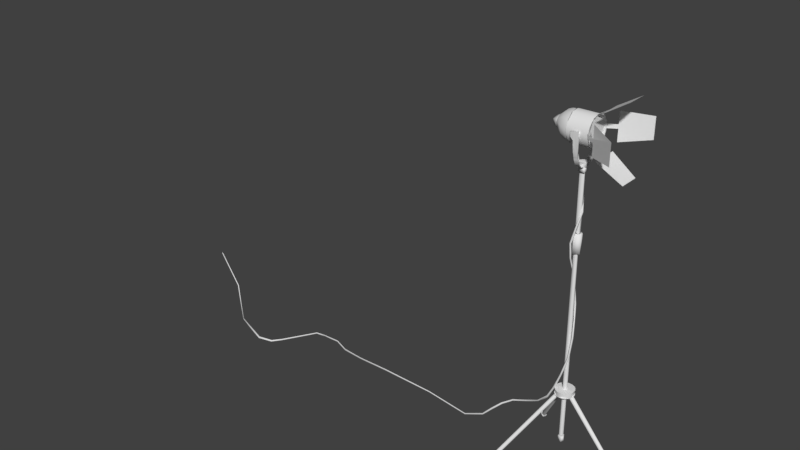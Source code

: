 # Source: Lights.blend  (saved by Blender 2.79.0; exported with 4.5.12 LTS)
import bpy
from mathutils import Matrix  # noqa: F401  (used for matrix-valued properties, if any)

bpy.ops.wm.read_factory_settings(use_empty=True)
scene = bpy.context.scene
scene.name = 'Scene'

# ---- collections
col_collection_1 = bpy.data.collections.new('Collection 1'); scene.collection.children.link(col_collection_1)

# ---- materials (node trees are filled in below, after node groups)
mat_lowpoly_mate = bpy.data.materials.new('lowpoly_mate')
mat_lowpoly_mate.alpha_threshold = 0.0
mat_lowpoly_mate.use_transparent_shadow = False
mat_lowpoly_mate.specular_color = (0.0, 0.0, 0.0)
mat_lowpoly_mate.roughness = 0.5

# ---- material node trees

# ---- world
world_world = bpy.data.worlds.new('World'); scene.world = world_world
world_world.color = (0.05088, 0.05088, 0.05088)
world_world.use_sun_shadow = False
world_world.sun_shadow_jitter_overblur = 0.0
world_world.cycles.sampling_method = 'MANUAL'

# ---- meshes
me_205_ms3d_m = bpy.data.meshes.new('205.ms3d.m')
me_205_ms3d_m.from_pydata([(0.02826, 0.01556, 0.543), (0.4509, 0.01566, 0.03962), (0.0414, 0.003506, 0.5541), (0.4641, -0.003758, 0.05065), (0.0157, 0.000474, 0.5326), (0.4392, 0.000349, 0.02983), (0.4421, 0.00777, 0.03173), (0.4407, 0.01374, 0.03038), (0.4464, 0.0133, 0.03636), (0.4394, -0.000289, 0.03122), (0.4607, 0.01774, 0.0472), (0.4529, 0.01496, 0.0411), (0.459, 0.000426, -0.004547), (0.4841, 0.01966, 0.01696), (0.4609, 0.009383, 0.04763), (0.466, -0.008655, 0.05159), (0.4631, -0.003429, 0.04955), (0.4921, 0.0, 0.02362), (0.02623, -0.01714, 0.5414), (0.4491, -0.01495, 0.03821), (0.0171, 0.0, 0.534), (0.4392, -0.00035, 0.02983), (0.4394, 0.000289, 0.03122), (0.4419, -0.01064, 0.03402), (0.4407, -0.01374, 0.03038), (0.4527, -0.01505, 0.04138), (0.459, -0.000427, -0.004547), (0.4841, -0.01966, 0.01696), (0.4584, -0.01193, 0.04591), (-0.04062, 0.01063, 0.543), (-0.3395, 0.3094, 0.03962), (-0.0414, 0.02848, 0.5541), (-0.3352, 0.3325, 0.05064), (-0.02106, 0.01241, 0.5326), (-0.3205, 0.312, 0.02983), (-0.3277, 0.3088, 0.03173), (-0.331, 0.3036, 0.03038), (-0.3347, 0.3079, 0.03636), (-0.3201, 0.3125, 0.03122), (-0.348, 0.3149, 0.0472), (-0.3421, 0.3133, 0.04287), (-0.3345, 0.3259, -0.004546), (-0.3658, 0.33, 0.01696), (-0.3395, 0.3267, 0.04955), (-0.333, 0.3372, 0.05159), (-0.3576, 0.3496, 0.02362), (-0.01606, 0.03237, 0.5414), (-0.3166, 0.3298, 0.03821), (-0.02171, 0.01374, 0.534), (-0.32, 0.3125, 0.02983), (-0.3205, 0.3121, 0.03122), (-0.3145, 0.3216, 0.03402), (-0.3115, 0.323, 0.03038), (-0.3191, 0.3324, 0.04138), (-0.3339, 0.3265, -0.004546), (-0.338, 0.3578, 0.01696), (-0.3289, 0.3342, 0.04763), (-0.04032, -0.008038, 0.5414), (-0.3351, -0.3325, 0.05065), (-0.3395, -0.3094, 0.03961), (-0.03642, -0.03339, 0.5541), (-0.02171, -0.01373, 0.534), (-0.3205, -0.312, 0.02983), (-0.3277, -0.3088, 0.03173), (-0.3347, -0.3079, 0.03636), (-0.331, -0.3036, 0.03038), (-0.3201, -0.3125, 0.03122), (-0.348, -0.3149, 0.0472), (-0.3404, -0.3113, 0.0411), (-0.3345, -0.3259, -0.004546), (-0.3658, -0.33, 0.01696), (-0.3422, -0.3209, 0.04763), (-0.333, -0.3372, 0.05159), (-0.3347, -0.3315, 0.04955), (-0.3576, -0.3496, 0.02362), (-0.0186, -0.03264, 0.543), (-0.3166, -0.3298, 0.03822), (-0.02039, -0.01308, 0.5326), (-0.32, -0.3125, 0.02983), (-0.3205, -0.3121, 0.03122), (-0.3115, -0.323, 0.03038), (-0.3145, -0.3216, 0.03402), (-0.3191, -0.3324, 0.04138), (-0.3339, -0.3265, -0.004546), (-0.338, -0.3578, 0.01696), (-0.3253, -0.3342, 0.04591), (0.05666, 0.01286, 2.399), (0.1199, -0.01367, 2.438), (0.05686, -0.01373, 2.398), (0.286, -0.0705, 2.544), (0.1196, -0.09452, 2.438), (0.1198, -0.01355, 2.437), (0.2859, -0.07056, 2.544), (0.2862, 0.07051, 2.544), (0.1196, -0.09451, 2.438), (0.1198, 0.01355, 2.437), (0.05747, -0.01376, 2.398), (0.05689, 0.01381, 2.398), (0.1199, 0.01367, 2.438), (0.2862, 0.07037, 2.544), (0.1196, 0.09452, 2.438), (0.1196, 0.09451, 2.438), (0.05666, 0.09514, 2.291), (0.1199, 0.1342, 2.317), (0.05686, 0.09477, 2.317), (0.1198, 0.134, 2.317), (0.05747, 0.09453, 2.29), (0.05689, 0.0947, 2.317), (0.2862, 0.2408, 2.374), (0.1196, 0.1348, 2.398), (0.1196, 0.1348, 2.398), (0.2862, 0.2408, 2.374), (0.1198, 0.1341, 2.29), (0.1199, 0.1342, 2.29), (0.2859, 0.2407, 2.233), (0.1196, 0.1348, 2.209), (0.2859, 0.2407, 2.233), (0.1196, 0.1348, 2.209), (0.05666, -0.09514, 2.291), (0.05686, -0.09477, 2.317), (0.1199, -0.1342, 2.317), (0.1198, -0.1341, 2.317), (0.05747, -0.09453, 2.317), (0.1198, -0.134, 2.29), (0.1196, -0.1348, 2.398), (0.286, -0.241, 2.374), (0.2862, -0.2408, 2.233), (0.2859, -0.2407, 2.374), (0.1196, -0.1348, 2.398), (0.05689, -0.0947, 2.29), (0.1199, -0.1342, 2.29), (0.2862, -0.2408, 2.233), (0.1196, -0.1348, 2.209), (0.1196, -0.1348, 2.209), (0.04176, 0.05265, 0.569), (0.05737, -0.03155, 0.5347), (0.05827, -0.02486, 0.5695), (0.04701, 0.04272, 0.5347), (-0.01534, 0.06715, 0.535), (-0.02902, 0.06088, 0.5699), (-0.07452, 0.000887, 0.5346), (-0.0727, 0.000666, 0.5695), (-0.06611, 0.01744, 0.5692), (0.06099, 0.0, 0.5718), (-0.06826, 0.0, 0.5698), (-0.05706, 0.03667, 0.5694), (-0.04284, 0.05158, 0.5693), (-0.01835, 0.0633, 0.5697), (0.01094, 0.06302, 0.5692), (0.03044, 0.05502, 0.5691), (0.04724, 0.03992, 0.5692), (0.05712, 0.0216, 0.5696), (0.04741, 0.0399, 0.5349), (0.06119, 0.0, 0.533), (0.05743, 0.02148, 0.5347), (0.03028, 0.05496, 0.5343), (0.01104, 0.06307, 0.5347), (-0.01096, 0.06447, 0.535), (-0.03684, 0.05653, 0.535), (-0.05719, 0.03677, 0.5349), (-0.06614, 0.01744, 0.5345), (-0.06868, 0.0, 0.535), (0.01877, -0.06153, 0.5691), (-0.01534, -0.06715, 0.535), (-0.02902, -0.06088, 0.5699), (-0.07452, -0.000886, 0.5346), (-0.0727, -0.000665, 0.5695), (-0.06611, -0.01744, 0.5692), (-0.06826, 0.0, 0.5698), (-0.05706, -0.03667, 0.5694), (-0.04284, -0.05158, 0.5693), (-0.01835, -0.0633, 0.5697), (0.01094, -0.06302, 0.5692), (0.03044, -0.05502, 0.5691), (0.04724, -0.03992, 0.5692), (0.05712, -0.0216, 0.5696), (0.04741, -0.0399, 0.5349), (0.05743, -0.02148, 0.5347), (0.03028, -0.05496, 0.5343), (0.01104, -0.06307, 0.5347), (-0.01096, -0.06447, 0.535), (-0.03684, -0.05653, 0.535), (-0.05719, -0.03677, 0.5349), (-0.06614, -0.01744, 0.5345), (-0.06868, 0.0, 0.535), (0.1198, -0.01355, 2.169), (0.05689, -0.01381, 2.209), (0.05747, 0.01376, 2.209), (0.1199, -0.01366, 2.169), (0.2862, -0.07037, 2.063), (0.286, 0.0705, 2.062), (0.1196, -0.09451, 2.169), (0.05666, -0.01287, 2.208), (0.2862, -0.07051, 2.063), (0.1196, -0.09451, 2.169), (0.1199, 0.01366, 2.169), (0.05686, 0.01373, 2.209), (0.1198, 0.01355, 2.169), (0.1196, 0.09452, 2.169), (0.2859, 0.07056, 2.063), (0.1196, 0.09451, 2.169), (-0.03215, 0.000255, 2.078), (-0.01189, 0.02823, 2.105), (-0.0346, 0.0005, 2.106), (-0.003036, 0.02734, 2.077), (0.01924, 0.01961, 2.106), (0.02186, 0.009345, 2.077), (0.0247, -0.01205, 2.081), (0.02293, -0.01654, 2.106), (0.01492, 0.02255, 2.105), (0.02624, 0.000357, 2.108), (-0.004686, 0.02871, 2.106), (-0.01749, 0.02513, 2.105), (-0.02934, 0.0136, 2.105), (-0.03192, 0.0, 2.106), (-0.02488, 0.0195, 2.074), (0.01313, 0.02641, 2.047), (0.01951, -0.02288, 2.047), (-0.0267, 0.01944, 2.048), (-0.02118, -0.000763, 2.043), (-0.0184, 0.007614, 2.045), (-0.01144, 0.01485, 2.045), (0.001091, 0.01581, 2.045), (0.01279, 0.005253, 2.045), (-0.02312, 0.000796, 2.044), (0.01165, 0.008709, 1.656), (0.00798, 0.01354, 2.044), (-0.02058, 0.000626, 1.656), (0.01008, -0.01177, 2.044), (-0.01678, 0.007861, 1.656), (-0.03276, 0.000143, 1.655), (-0.02004, 0.0232, 1.655), (-0.01867, 0.0, 1.657), (-0.006898, 0.01509, 1.655), (0.003069, 0.02781, 1.655), (0.007691, 0.01119, 1.656), (0.02281, 0.01048, 1.656), (0.01266, 2.1e-05, 1.656), (-0.03196, 5e-05, 1.526), (-0.0233, 0.02037, 1.527), (0.01178, 0.02575, 1.527), (0.02409, -0.009517, 1.527), (-0.004883, 0.01581, 1.526), (0.00798, 0.01044, 1.526), (0.01208, 0.0, 1.526), (-0.01644, 0.009849, 1.526), (-0.01988, 0.0, 1.526), (0.004093, 0.01428, 1.525), (-0.009472, 0.01586, 0.211), (0.01269, -0.002206, 0.2109), (-0.01532, 0.01194, 1.526), (-0.0186, 1.3e-05, 0.2112), (-0.01649, 0.00777, 0.2106), (-0.0184, 0.01374, 0.2104), (-0.01022, 0.0133, 0.2114), (-0.01891, -0.000289, 0.2119), (0.007747, 0.01774, 0.2104), (0.000873, 0.01472, 0.2105), (-0.02686, 0.000427, 0.1719), (0.006161, 0.01967, 0.1723), (0.01107, 0.003429, 0.2107), (0.01455, -0.008655, 0.2104), (0.0166, 0.0, 0.1722), (-0.03215, -0.000255, 2.078), (-0.0119, -0.02823, 2.105), (-0.01743, -0.02397, 2.077), (-0.0346, -0.0005, 2.106), (0.02273, -0.0126, 2.105), (0.01077, -0.02482, 2.106), (-0.004686, -0.02871, 2.106), (-0.01749, -0.02513, 2.105), (-0.02934, -0.0136, 2.105), (-0.03192, 0.0, 2.106), (0.01461, -0.02388, 2.074), (-0.0267, -0.01944, 2.048), (-0.02118, 0.000763, 2.043), (-0.01144, -0.01485, 2.045), (-0.0184, -0.007614, 2.045), (0.01132, -0.008209, 2.044), (0.001091, -0.01581, 2.045), (-0.02312, -0.000796, 2.044), (0.003576, -0.01453, 1.656), (-0.02058, -0.000626, 1.656), (-0.01678, -0.007861, 1.656), (-0.02004, -0.0232, 1.655), (-0.03276, -0.000143, 1.655), (-0.01867, 0.0, 1.657), (-0.006899, -0.01509, 1.655), (0.003069, -0.02781, 1.655), (0.007197, -0.01146, 1.655), (0.02109, -0.0134, 1.656), (-0.01246, -0.03073, 1.527), (-0.03196, -5e-05, 1.526), (0.00798, -0.01044, 1.526), (-0.004883, -0.01581, 1.526), (-0.01644, -0.009849, 1.526), (-0.01988, 0.0, 1.526), (0.008973, -0.01221, 1.526), (-0.006939, -0.01495, 0.211), (-0.01532, -0.01194, 1.526), (-0.02047, -0.00048, 0.2109), (-0.01891, 0.00029, 0.2119), (-0.0152, -0.01064, 0.2125), (-0.0184, -0.01374, 0.2104), (-0.002158, -0.01505, 0.2111), (-0.02686, -0.000426, 0.1719), (0.006161, -0.01966, 0.1723), (0.008154, -0.009383, 0.2106), (-0.01988, 0.0, 1.526), (-0.01988, 0.0, 1.526), (-0.0425, 0.1049, 2.309), (0.007597, 0.09271, 2.319), (-0.04271, 0.09332, 2.309), (0.01274, 0.1062, 2.317), (-0.017, 0.1066, 2.316), (0.01304, 0.1007, 2.177), (-0.02508, 0.1032, 2.267), (-0.01744, 0.1039, 2.238), (-0.01554, 0.09733, 2.164), (-0.01616, 0.0459, 2.083), (0.01323, 0.06177, 2.094), (0.0132, 0.05212, 2.089), (0.01285, 0.0295, 2.077), (0.01286, 0.0729, 2.11), (0.01304, 0.0976, 2.173), (0.01344, 0.09019, 2.143), (0.0128, 0.103, 2.216), (0.01296, 0.09781, 2.275), (0.01276, 0.1058, 2.285), (0.01222, 0.1053, 2.318), (-0.01657, 0.0512, 2.088), (-0.01679, 0.07254, 2.109), (-0.02277, 0.1036, 2.26), (-0.005821, 0.09414, 2.271), (-0.01584, 0.08894, 2.141), (-0.04103, 0.1023, 2.276), (0.01213, 0.000899, 2.072), (-0.01657, 0.02713, 2.076), (-0.01596, -0.01786, 2.072), (0.01264, 0.0, 2.071), (-0.01803, 0.1013, 2.192), (-0.04136, 0.1029, 2.28), (-0.04299, 0.1042, 2.308), (-0.0425, -0.1049, 2.309), (-0.04271, -0.09332, 2.309), (0.007597, -0.09271, 2.319), (0.01274, -0.1062, 2.317), (0.01304, -0.1007, 2.177), (-0.017, -0.1066, 2.316), (-0.01623, -0.05824, 2.093), (0.01323, -0.06176, 2.094), (-0.02508, -0.1032, 2.267), (-0.01744, -0.1039, 2.238), (-0.01554, -0.09733, 2.164), (0.0132, -0.05212, 2.089), (0.01286, -0.0729, 2.11), (0.01243, -0.02961, 2.077), (0.01304, -0.0976, 2.173), (0.0128, -0.103, 2.216), (0.01344, -0.09019, 2.143), (0.01296, -0.09781, 2.275), (0.01276, -0.1058, 2.285), (0.01222, -0.1053, 2.318), (-0.01678, -0.07254, 2.109), (-0.01657, -0.0512, 2.088), (-0.02277, -0.1036, 2.26), (-0.01584, -0.08894, 2.141), (-0.005822, -0.09414, 2.271), (-0.04103, -0.1023, 2.276), (-0.01573, -0.02888, 2.076), (-0.01629, 0.0, 2.072), (-0.01803, -0.1013, 2.192), (-0.04136, -0.1029, 2.28), (-0.04299, -0.1042, 2.308), (0.06536, 0.07533, 2.239), (0.06613, 0.05061, 2.218), (0.06628, 0.05925, 2.233), (0.06565, 0.0196, 2.206), (0.06685, -0.009108, 2.205), (0.06681, 0.09572, 2.274), (0.06621, 0.0988, 2.316), (0.05596, 0.08877, 2.275), (0.05574, -0.03016, 2.218), (0.05566, 0.03613, 2.219), (0.06616, 0.09136, 2.342), (0.05596, 0.08432, 2.27), (0.05567, 0.07011, 2.247), (0.05572, -0.09073, 2.31), (0.0557, 0.0, 2.215), (0.0557, 0.02792, 2.218), (0.0557, 0.04327, 2.224), (0.05594, 0.09072, 2.296), (0.06594, 0.0994, 2.29), (-0.07582, 0.09857, 2.312), (-0.0751, 0.09, 2.261), (0.0661, -0.006286, 2.202), (-0.0751, 0.03713, 2.211), (-0.07476, -0.01614, 2.206), (0.06607, 0.08517, 2.248), (0.06583, 0.04741, 2.214), (-0.07594, 0.09871, 2.303), (-0.1166, 0.08897, 2.286), (-0.07513, 0.08355, 2.252), (-0.1157, 0.06914, 2.244), (-0.07558, 0.04603, 2.214), (-0.07457, 0.0, 2.204), (-0.1099, 0.0, 2.211), (-0.1282, 0.02824, 2.226), (-0.1702, 0.04196, 2.312), (-0.17, 0.03942, 2.285), (-0.1696, -9.1e-05, 2.26), (-0.1691, 0.02289, 2.266), (-0.1693, 0.03116, 2.273), (-0.2007, 0.01299, 2.274), (-0.1689, 0.01524, 2.263), (-0.1704, 0.04218, 2.294), (-0.1996, 0.03147, 2.303), (-0.1686, -0.01799, 2.264), (0.06535, 0.07533, 2.368), (0.06628, 0.05925, 2.374), (0.06612, 0.0506, 2.389), (0.06565, 0.0196, 2.4), (0.06685, -0.009106, 2.402), (0.05598, 0.0859, 2.337), (0.05574, 0.03016, 2.389), (0.05608, 0.08669, 2.331), (0.05567, 0.07011, 2.36), (0.0557, 0.0, 2.392), (0.0557, 0.02792, 2.388), (0.0557, 0.04327, 2.383), (0.06599, 0.09539, 2.337), (0.06579, 0.06676, 2.381), (-0.07476, 0.01615, 2.4), (-0.07547, 0.06827, 2.376), (0.0661, 0.006285, 2.405), (-0.1151, 0.08803, 2.326), (-0.0754, 0.0769, 2.369), (-0.1199, 0.03681, 2.385), (-0.1157, 0.06915, 2.362), (-0.07466, 0.0, 2.403), (-0.1232, -1.1e-05, 2.389), (-0.1696, -9.1e-05, 2.347), (-0.1691, 0.0229, 2.341), (-0.1697, 0.03465, 2.329), (-0.1696, 0.03666, 2.328), (-0.1689, 0.01523, 2.344), (-0.1997, 0.01324, 2.333), (-0.1686, -0.01799, 2.343), (0.06606, -0.03752, 2.212), (0.0661, -0.0559, 2.222), (0.06616, -0.09136, 2.264), (0.06536, -0.07533, 2.239), (0.05596, -0.08877, 2.275), (0.05608, -0.08669, 2.276), (0.05567, -0.07011, 2.247), (0.05569, -0.02792, 2.218), (0.05569, -0.04327, 2.224), (0.06594, -0.0994, 2.29), (0.06607, -0.08517, 2.248), (-0.07582, -0.09856, 2.295), (0.06581, -0.054, 2.218), (-0.07547, -0.06827, 2.231), (-0.07594, -0.09871, 2.303), (-0.1169, -0.08612, 2.275), (-0.1182, -0.08934, 2.316), (-0.07513, -0.08355, 2.252), (-0.07558, -0.04603, 2.214), (-0.1091, -0.0678, 2.24), (-0.1313, -0.03676, 2.231), (-0.17, -0.03941, 2.285), (-0.1702, -0.04196, 2.312), (-0.1696, 9.2e-05, 2.26), (-0.1688, -0.02274, 2.266), (-0.1702, -0.04088, 2.287), (-0.1997, -0.01824, 2.278), (-0.2, -0.03056, 2.32), (0.06606, -0.03752, 2.395), (0.0661, -0.05589, 2.385), (0.06681, -0.09572, 2.333), (0.06621, -0.0988, 2.291), (0.06536, -0.07533, 2.368), (0.05598, -0.0859, 2.337), (0.05566, -0.03613, 2.387), (0.05596, -0.08432, 2.336), (0.05567, -0.0701, 2.36), (0.0557, -0.02792, 2.388), (0.0557, -0.04328, 2.383), (-0.0751, -0.09, 2.346), (0.06602, -0.0913, 2.35), (-0.0751, -0.03714, 2.395), (0.06583, -0.04741, 2.393), (-0.07513, -0.08355, 2.355), (-0.1157, -0.06914, 2.362), (-0.07558, -0.04603, 2.393), (-0.1259, -0.03601, 2.379), (-0.1698, -0.03465, 2.329), (-0.1691, -0.02291, 2.341), (-0.17, 6.1e-05, 2.347), (-0.1699, -0.0389, 2.323), (-0.0487, 0.02986, 2.099), (-0.05296, -0.01138, 2.222), (-0.05883, -0.002155, 2.222), (-0.03184, 0.04506, 1.985), (-0.03195, 0.03384, 1.985), (-0.04574, 0.02019, 2.099), (-0.06093, -0.0137, 2.222), (-0.05742, 0.02164, 2.099), (-0.04093, 0.03885, 1.985), (-0.06439, -0.009391, 2.222), (-0.05718, 0.02245, 2.099), (-0.06436, -0.009369, 2.222), (-0.04201, 0.03934, 1.985), (-0.05473, -0.01863, 0.5949), (-0.05995, -0.02024, 0.5669), (-0.0219, -0.02539, 0.6869), (-0.2884, 0.02344, 0.3284), (-0.1851, 0.00268, 0.3824), (-0.1934, 0.008463, 0.389), (-0.1166, -0.001872, 0.4601), (0.01348, -0.01905, 0.8133), (0.02972, -0.006908, 0.9513), (0.0213, -0.004649, 0.9514), (0.01801, 0.01735, 1.067), (-0.0094, 0.03035, 1.28), (-0.005389, 0.02429, 1.312), (-0.01775, 0.01493, 1.387), (0.001876, 0.03217, 1.173), (-1.102, 0.05265, 0.01424), (-0.7468, -0.007393, 0.01819), (-0.751, -0.002872, 0.02593), (-0.5881, -0.02067, 0.1084), (-0.4662, 0.01168, 0.2368), (-0.4609, 0.005889, 0.2328), (-0.3895, 0.03014, 0.2825), (-0.5258, -0.01237, 0.1801), (0.009525, 0.02692, 1.173), (0.004922, -0.02327, 1.698), (0.02217, -0.001554, 1.798), (0.01558, 0.003364, 1.798), (-0.005581, 0.03153, 1.889), (0.002475, 0.02448, 1.889), (0.02153, -0.02471, 0.8133), (-0.01432, -0.02913, 0.6863), (-0.02816, -0.01097, 1.49), (-0.01407, -0.03102, 0.6863), (-1.1, 0.04399, 0.007477), (-1.497, 0.04808, 0.02248), (-0.5216, -0.02031, 0.1769), (-0.114, -0.01062, 0.4579), (0.02106, 0.005243, 1.067), (-0.02174, -0.022, 1.49), (-0.02103, -0.03026, 1.593), (-1.499, 0.0361, 0.02283), (-0.5885, -0.03348, 0.1089), (-0.392, 0.01894, 0.2844), (-0.2905, 0.01392, 0.3301), (-0.01718, -0.03815, 0.6864), (0.02505, -0.01675, 0.9514), (-0.02266, -0.04194, 1.593), (-0.05152, -0.03136, 0.5981), (-0.01746, -0.03766, 0.6865), (-0.008025, 0.01813, 1.28), (-0.01769, 0.002308, 1.387), (-0.000677, -0.03353, 1.697), (-0.7496, -0.01513, 0.02405), (0.01478, -0.03183, 0.8133), (0.0151, -0.009046, 1.798), (-0.4653, 2.3e-05, 0.2363), (0.002435, 0.0202, 1.173), (-0.527, -0.02471, 0.1811), (-1.103, 0.04046, 0.01493), (-0.01071, 0.02363, 1.889), (-0.1957, 0.001563, 0.3909), (-0.1238, -0.009498, 0.4652), (-0.05626, -0.0284, 0.6071), (-0.4709, 0.004391, 0.2406), (-0.2974, 0.01822, 0.3354), (-0.02552, -0.03334, 0.6871), (-0.03334, -0.01905, 1.49), (-0.03098, -0.03733, 1.593), (-1.501, 0.04083, 0.03043), (-0.02535, -0.03311, 0.6871), (0.0111, 0.009814, 1.067), (-0.5306, -0.0199, 0.1842), (-0.5934, -0.02805, 0.1145), (-0.002696, 0.02513, 1.173), (-0.0139, 0.02344, 1.28), (-0.752, -0.009777, 0.02818), (-0.3977, 0.02447, 0.2884), (-0.08419, -0.0177, 0.5422), (0.01883, -0.01109, 0.9514), (0.009824, -0.02641, 0.8133), (-0.02353, 0.00778, 1.387), (-0.006338, -0.02817, 1.697), (0.0104, -0.003686, 1.798), (-1.104, 0.04499, 0.01763), (-1.104, 0.04499, 0.01765), (-1.501, 0.04091, 0.03069), (-0.752, -0.00977, 0.02818), (-0.5938, -0.02805, 0.115), (-0.2969, 0.01845, 0.335), (-0.1949, 0.002198, 0.3902), (-0.1238, -0.00864, 0.4654), (-0.2955, 0.02424, 0.3338), (-0.3984, 0.02491, 0.2894), (-0.05567, -0.02799, 0.6067), (-0.0254, -0.03302, 0.6871), (0.009706, -0.02642, 0.8133), (-0.02584, -0.03226, 0.6871), (0.0187, -0.0111, 0.9514), (0.01067, 0.009874, 1.067), (-0.03271, -0.01879, 1.49), (-0.02442, 0.007787, 1.387), (-0.03128, -0.03718, 1.593), (-0.08509, -0.01765, 0.5421), (-0.01022, 0.02441, 1.889), (0.009485, -0.003719, 1.798), (-0.5309, -0.01988, 0.1845), (-0.4712, 0.004637, 0.2407), (-0.003169, 0.02514, 1.173), (-0.0146, 0.02344, 1.28), (-0.007497, -0.02775, 1.698), (-2.028, 0.1006, 0.0262), (-2.164, 0.1079, 0.01508), (-2.168, 0.1181, 0.007357), (-2.028, 0.1007, 0.02537), (-1.903, 0.04854, 0.03056), (-2.031, 0.09706, 0.02135), (-2.164, 0.1077, 0.01489), (-1.903, 0.04415, 0.02099), (-2.029, 0.09982, 0.0125), (-2.165, 0.105, 0.002205), (-2.023, 0.1077, 0.01659), (-1.903, 0.04882, 0.03117), (-1.901, 0.0548, 0.01948), (-2.235, 0.0865, 0.01181), (-2.228, 0.08278, 0.01571), (-2.361, -0.1611, 0.02163), (-2.369, -0.1588, 0.01736), (-2.229, 0.08531, 0.02382), (-2.237, 0.09015, 0.01912), (-2.229, 0.08518, 0.02444), (-2.362, -0.1537, 0.02946), (-2.373, -0.1532, 0.02359), (-2.363, -0.1547, 0.02884), (-2.411, -0.2166, 0.0306), (-2.417, -0.2076, 0.02297), (-2.519, -0.2363, 0.02944), (-2.408, -0.2232, 0.02152), (-2.413, -0.2157, 0.01559), (-2.514, -0.2504, 0.02212), (-2.518, -0.2337, 0.01852), (-2.519, -0.2412, 0.01338), (-2.518, -0.2438, 0.03074), (-2.411, -0.2167, 0.03005), (-2.517, -0.2436, 0.03099), (-2.787, -0.1459, 0.04038), (-2.792, -0.146, 0.0324), (-2.784, -0.1535, 0.04171), (-2.785, -0.1519, 0.04196), (-2.79, -0.154, 0.03039), (-2.891, -0.09204, 0.2707), (-2.899, -0.08693, 0.2655), (-3.162, 0.003464, 0.4227), (-3.158, 0.004947, 0.4157), (-2.888, -0.08755, 0.2726), (-3.159, 0.006279, 0.4267), (-2.894, -0.07772, 0.2691), (-2.886, -0.08804, 0.2719), (-3.158, 0.007281, 0.4277), (-3.152, 0.008758, 0.4192), (-1.745, 0.04357, 0.0238), (-1.745, 0.04337, 0.02369), (-1.746, 0.0398, 0.01353), (-1.74, 0.05012, 0.01541)], [], [(0, 2, 1), (2, 3, 1), (1, 5, 4), (1, 4, 0), (6, 8, 7), (9, 6, 7), (8, 11, 10), (8, 10, 7), (9, 7, 12), (7, 10, 13), (7, 13, 12), (14, 16, 15), (14, 15, 10), (10, 15, 17), (10, 17, 13), (14, 10, 11), (12, 13, 17), (18, 19, 3), (18, 3, 2), (20, 21, 18), (18, 21, 19), (22, 24, 23), (23, 24, 25), (22, 26, 24), (24, 26, 27), (24, 27, 25), (28, 15, 16), (15, 27, 17), (28, 25, 15), (25, 27, 15), (26, 17, 27), (29, 31, 30), (31, 32, 30), (33, 29, 30), (33, 30, 34), (35, 37, 36), (38, 35, 36), (37, 40, 39), (37, 39, 36), (38, 36, 41), (36, 39, 42), (36, 42, 41), (40, 43, 39), (43, 44, 39), (39, 44, 45), (39, 45, 42), (41, 42, 45), (46, 47, 32), (46, 32, 31), (48, 49, 46), (46, 49, 47), (50, 52, 51), (51, 52, 53), (50, 54, 52), (52, 54, 55), (52, 55, 53), (56, 44, 43), (44, 55, 45), (56, 53, 44), (53, 55, 44), (54, 45, 55), (57, 59, 58), (57, 58, 60), (61, 62, 57), (57, 62, 59), (63, 65, 64), (66, 65, 63), (64, 65, 67), (64, 67, 68), (66, 69, 65), (65, 69, 70), (65, 70, 67), (71, 67, 72), (71, 72, 73), (67, 70, 74), (67, 74, 72), (71, 68, 67), (69, 74, 70), (75, 60, 58), (75, 58, 76), (77, 75, 76), (77, 76, 78), (79, 81, 80), (81, 82, 80), (79, 80, 83), (80, 82, 84), (80, 84, 83), (85, 73, 72), (72, 74, 84), (85, 72, 82), (82, 72, 84), (83, 84, 74), (86, 88, 87), (87, 90, 89), (86, 87, 89), (91, 93, 92), (91, 92, 94), (95, 91, 96), (95, 96, 97), (98, 89, 99), (98, 99, 100), (86, 89, 98), (95, 93, 91), (95, 101, 93), (102, 104, 103), (105, 107, 106), (103, 109, 108), (102, 103, 108), (105, 111, 110), (112, 105, 106), (113, 108, 114), (113, 114, 115), (102, 108, 113), (112, 111, 105), (112, 117, 116), (112, 116, 111), (118, 120, 119), (121, 123, 122), (120, 125, 124), (118, 125, 120), (121, 126, 123), (121, 128, 127), (121, 127, 126), (123, 129, 122), (130, 132, 131), (130, 131, 125), (118, 130, 125), (123, 126, 133), (134, 136, 135), (134, 135, 137), (134, 137, 138), (134, 138, 139), (139, 138, 140), (139, 140, 141), (142, 144, 143), (145, 142, 143), (146, 145, 143), (147, 146, 143), (148, 147, 143), (149, 148, 143), (150, 149, 143), (151, 150, 143), (152, 154, 153), (155, 152, 153), (156, 155, 153), (157, 156, 153), (158, 157, 153), (159, 158, 153), (160, 159, 153), (161, 160, 153), (136, 162, 135), (162, 163, 135), (162, 164, 163), (164, 166, 165), (164, 165, 163), (167, 143, 168), (169, 143, 167), (170, 143, 169), (171, 143, 170), (172, 143, 171), (173, 143, 172), (174, 143, 173), (175, 143, 174), (176, 153, 177), (178, 153, 176), (179, 153, 178), (180, 153, 179), (181, 153, 180), (182, 153, 181), (183, 153, 182), (184, 153, 183), (185, 187, 186), (188, 190, 189), (188, 189, 191), (192, 190, 188), (185, 194, 193), (192, 196, 195), (197, 187, 185), (195, 198, 190), (192, 195, 190), (197, 185, 193), (197, 193, 199), (197, 199, 200), (201, 203, 202), (201, 202, 204), (204, 202, 205), (204, 205, 206), (206, 205, 207), (207, 205, 208), (209, 211, 210), (211, 212, 210), (212, 213, 210), (213, 214, 210), (201, 204, 215), (204, 206, 216), (206, 217, 216), (201, 215, 218), (201, 218, 219), (215, 204, 216), (215, 216, 218), (218, 221, 220), (219, 218, 220), (216, 223, 222), (216, 217, 223), (216, 222, 221), (216, 221, 218), (224, 226, 225), (224, 225, 227), (226, 228, 225), (229, 231, 230), (232, 229, 230), (233, 234, 231), (229, 233, 231), (235, 236, 234), (235, 237, 236), (235, 234, 233), (230, 239, 238), (231, 234, 240), (231, 240, 239), (236, 241, 240), (230, 231, 239), (236, 240, 234), (240, 243, 242), (240, 241, 244), (240, 244, 243), (238, 239, 245), (238, 245, 246), (239, 240, 242), (239, 242, 245), (247, 249, 248), (250, 247, 248), (251, 250, 248), (252, 254, 253), (255, 252, 253), (254, 257, 256), (254, 256, 253), (255, 253, 258), (253, 256, 259), (253, 259, 258), (257, 260, 256), (260, 261, 256), (256, 261, 262), (256, 262, 259), (258, 259, 262), (263, 265, 264), (263, 264, 266), (265, 207, 208), (265, 208, 264), (267, 210, 268), (268, 210, 269), (269, 210, 270), (270, 210, 271), (271, 210, 272), (207, 265, 206), (265, 273, 206), (273, 217, 206), (263, 275, 274), (263, 274, 265), (265, 274, 217), (265, 217, 273), (274, 277, 276), (275, 277, 274), (217, 279, 278), (217, 278, 223), (217, 274, 276), (217, 276, 279), (280, 282, 281), (280, 281, 228), (228, 281, 225), (283, 285, 284), (286, 285, 283), (287, 284, 288), (283, 284, 287), (289, 288, 290), (289, 290, 237), (237, 290, 236), (289, 287, 288), (285, 292, 291), (284, 291, 288), (241, 288, 291), (285, 291, 284), (290, 241, 236), (290, 288, 241), (291, 294, 293), (291, 293, 241), (241, 293, 244), (292, 295, 291), (292, 296, 295), (291, 295, 294), (297, 298, 249), (299, 298, 297), (300, 298, 299), (301, 303, 302), (302, 303, 304), (301, 305, 303), (303, 305, 306), (303, 306, 304), (307, 261, 260), (261, 306, 262), (307, 304, 261), (304, 306, 261), (305, 262, 306), (247, 297, 249), (308, 250, 251), (309, 300, 299), (310, 312, 311), (313, 315, 314), (316, 314, 317), (318, 320, 319), (314, 315, 317), (317, 315, 318), (318, 315, 320), (321, 323, 322), (324, 326, 325), (326, 327, 325), (326, 328, 327), (328, 329, 311), (328, 311, 327), (322, 331, 330), (325, 333, 332), (325, 332, 334), (333, 311, 312), (333, 312, 335), (333, 335, 332), (322, 323, 331), (323, 334, 331), (323, 325, 334), (325, 327, 333), (336, 322, 330), (327, 311, 333), (336, 330, 337), (319, 339, 338), (319, 320, 339), (340, 334, 332), (314, 316, 341), (314, 341, 342), (310, 335, 312), (311, 329, 310), (343, 345, 344), (346, 348, 347), (349, 338, 350), (351, 352, 348), (353, 349, 350), (348, 352, 347), (352, 353, 347), (353, 350, 347), (354, 356, 355), (357, 359, 358), (358, 359, 360), (358, 360, 361), (361, 360, 345), (361, 345, 362), (356, 364, 363), (359, 366, 365), (359, 365, 367), (367, 368, 344), (367, 344, 345), (367, 365, 368), (356, 363, 355), (355, 363, 366), (355, 366, 359), (359, 367, 360), (360, 367, 345), (356, 336, 337), (356, 337, 364), (338, 339, 350), (369, 364, 337), (369, 337, 370), (371, 365, 366), (348, 372, 351), (348, 373, 372), (343, 344, 368), (345, 343, 362), (374, 376, 375), (377, 375, 376), (377, 376, 378), (379, 380, 376), (379, 376, 374), (380, 381, 376), (378, 383, 382), (378, 376, 383), (376, 381, 383), (384, 381, 380), (385, 387, 386), (388, 389, 387), (389, 390, 387), (385, 391, 387), (386, 387, 390), (392, 394, 393), (395, 397, 396), (392, 398, 394), (398, 399, 396), (398, 396, 394), (399, 395, 396), (400, 402, 401), (402, 404, 403), (405, 406, 404), (402, 403, 401), (404, 407, 403), (404, 406, 407), (401, 409, 408), (407, 406, 410), (403, 411, 409), (403, 407, 411), (401, 403, 409), (407, 410, 411), (412, 414, 413), (415, 412, 413), (415, 413, 416), (414, 417, 413), (418, 420, 419), (421, 422, 419), (421, 419, 420), (384, 418, 419), (384, 419, 423), (422, 424, 419), (419, 424, 423), (384, 423, 381), (425, 426, 387), (427, 387, 428), (428, 387, 429), (391, 425, 387), (426, 429, 387), (392, 393, 430), (431, 433, 432), (431, 432, 434), (430, 393, 433), (430, 433, 431), (400, 401, 435), (400, 435, 436), (436, 438, 437), (436, 437, 439), (436, 435, 438), (437, 440, 439), (401, 408, 435), (437, 441, 440), (438, 443, 442), (438, 442, 437), (435, 408, 443), (435, 443, 438), (437, 442, 441), (415, 416, 444), (444, 446, 445), (444, 416, 446), (445, 446, 447), (416, 413, 446), (448, 378, 449), (450, 451, 449), (450, 449, 452), (378, 382, 449), (449, 382, 452), (453, 454, 387), (388, 387, 455), (455, 387, 456), (454, 456, 387), (457, 459, 458), (458, 461, 460), (460, 461, 397), (460, 397, 395), (458, 459, 461), (462, 464, 463), (462, 463, 465), (465, 467, 466), (405, 466, 406), (465, 463, 467), (466, 467, 468), (466, 468, 406), (463, 468, 467), (464, 470, 469), (468, 471, 406), (464, 469, 463), (463, 469, 468), (469, 472, 468), (468, 472, 471), (473, 474, 417), (473, 475, 474), (475, 413, 474), (417, 474, 413), (476, 477, 422), (478, 479, 477), (478, 477, 480), (479, 481, 477), (422, 482, 424), (422, 477, 482), (477, 481, 482), (450, 452, 481), (450, 481, 479), (483, 387, 484), (427, 485, 387), (485, 486, 387), (484, 387, 486), (457, 488, 487), (457, 487, 459), (434, 432, 489), (488, 490, 489), (488, 489, 487), (490, 434, 489), (462, 491, 464), (491, 493, 492), (491, 492, 464), (493, 494, 492), (493, 439, 440), (493, 440, 494), (492, 496, 495), (492, 494, 496), (494, 440, 497), (464, 492, 495), (464, 495, 470), (494, 497, 496), (473, 498, 475), (498, 447, 475), (447, 446, 475), (475, 446, 413), (499, 501, 500), (499, 503, 502), (504, 503, 499), (504, 499, 500), (504, 500, 505), (504, 505, 506), (504, 506, 503), (506, 507, 503), (506, 505, 508), (509, 510, 501), (499, 511, 509), (499, 509, 501), (499, 502, 511), (512, 514, 513), (515, 517, 516), (518, 516, 517), (519, 521, 520), (522, 520, 521), (523, 525, 524), (523, 524, 526), (527, 529, 528), (530, 528, 529), (531, 533, 532), (531, 532, 534), (522, 526, 535), (524, 535, 526), (536, 538, 537), (539, 502, 540), (539, 540, 537), (539, 537, 538), (518, 512, 513), (519, 520, 541), (519, 541, 542), (543, 524, 525), (513, 514, 544), (545, 546, 527), (545, 527, 528), (530, 534, 547), (532, 547, 534), (518, 513, 548), (518, 548, 516), (522, 535, 549), (522, 549, 520), (550, 524, 543), (550, 543, 551), (540, 502, 503), (545, 552, 546), (553, 528, 530), (553, 530, 547), (532, 533, 554), (515, 554, 533), (515, 516, 555), (515, 555, 554), (513, 544, 556), (541, 520, 557), (549, 557, 520), (550, 551, 558), (536, 558, 551), (559, 513, 556), (541, 560, 542), (524, 562, 561), (524, 561, 535), (550, 562, 524), (536, 537, 563), (536, 563, 558), (545, 528, 564), (553, 564, 528), (565, 560, 541), (565, 541, 557), (563, 537, 566), (540, 566, 537), (532, 554, 567), (532, 567, 547), (548, 513, 559), (549, 535, 568), (561, 568, 535), (553, 547, 569), (567, 569, 547), (570, 552, 545), (570, 545, 564), (540, 503, 571), (540, 571, 566), (555, 516, 572), (573, 516, 548), (573, 548, 559), (573, 572, 516), (559, 556, 574), (567, 554, 575), (567, 575, 569), (555, 572, 576), (555, 576, 554), (565, 577, 560), (550, 558, 578), (550, 578, 562), (578, 558, 579), (563, 579, 558), (570, 580, 552), (574, 556, 581), (549, 568, 582), (549, 582, 557), (553, 569, 583), (553, 583, 584), (553, 584, 564), (575, 583, 569), (582, 568, 585), (561, 585, 568), (561, 562, 586), (561, 586, 585), (571, 503, 507), (570, 564, 587), (584, 587, 564), (575, 554, 588), (576, 588, 554), (573, 559, 589), (574, 589, 559), (565, 557, 590), (565, 590, 591), (565, 591, 577), (582, 590, 557), (586, 562, 592), (578, 592, 562), (593, 579, 563), (593, 563, 566), (593, 566, 594), (571, 594, 566), (595, 580, 570), (595, 570, 587), (527, 597, 596), (527, 596, 598), (527, 598, 529), (599, 529, 598), (600, 601, 517), (602, 517, 601), (603, 604, 600), (603, 600, 517), (605, 606, 514), (519, 608, 607), (519, 607, 609), (519, 609, 521), (610, 521, 609), (543, 612, 611), (543, 611, 613), (512, 614, 605), (512, 605, 514), (615, 511, 539), (615, 539, 616), (527, 546, 597), (599, 617, 534), (599, 534, 530), (599, 530, 529), (618, 534, 617), (610, 619, 526), (610, 526, 522), (610, 522, 521), (620, 526, 619), (618, 604, 531), (618, 531, 534), (602, 614, 512), (523, 526, 620), (523, 620, 612), (523, 612, 525), (543, 613, 551), (543, 525, 612), (621, 551, 613), (621, 616, 538), (539, 538, 616), (602, 512, 518), (602, 518, 517), (531, 604, 533), (603, 533, 604), (603, 517, 515), (603, 515, 533), (519, 542, 608), (536, 551, 621), (536, 621, 538), (539, 511, 502), (622, 624, 623), (625, 627, 626), (625, 628, 627), (627, 630, 629), (627, 631, 630), (632, 622, 633), (632, 624, 622), (630, 634, 629), (632, 633, 634), (627, 629, 626), (627, 628, 631), (632, 634, 630), (632, 630, 631), (632, 631, 624), (635, 631, 636), (635, 636, 637), (635, 637, 638), (636, 628, 639), (636, 639, 637), (640, 641, 624), (640, 643, 642), (640, 642, 641), (640, 624, 635), (640, 635, 638), (640, 638, 643), (639, 644, 637), (636, 631, 628), (635, 624, 631), (641, 623, 624), (645, 642, 646), (645, 646, 647), (648, 649, 638), (648, 638, 637), (648, 650, 649), (646, 642, 643), (649, 646, 638), (649, 652, 651), (649, 651, 646), (645, 647, 653), (646, 643, 638), (649, 650, 652), (646, 651, 647), (654, 648, 637), (654, 637, 644), (654, 655, 650), (654, 650, 648), (651, 657, 656), (658, 650, 655), (651, 659, 647), (651, 656, 659), (652, 660, 657), (651, 652, 657), (650, 658, 660), (659, 653, 647), (660, 652, 650), (661, 662, 660), (661, 660, 658), (661, 663, 662), (662, 663, 664), (665, 661, 658), (665, 666, 661), (661, 666, 663), (667, 668, 656), (667, 670, 669), (667, 669, 668), (662, 664, 670), (662, 667, 657), (662, 670, 667), (668, 659, 656), (667, 656, 657), (662, 657, 660), (671, 597, 546), (672, 552, 580), (673, 546, 552), (674, 671, 546), (674, 633, 671), (673, 629, 634), (674, 634, 633), (672, 673, 552), (672, 626, 629), (672, 629, 673), (673, 674, 546), (673, 634, 674)])
me_205_ms3d_m.polygons.foreach_set('use_smooth', [True] * 772)
_k = set([(0, 2), (0, 4), (1, 3), (1, 5), (2, 18), (3, 19), (4, 5), (6, 8), (6, 9), (8, 11), (9, 12), (11, 14), (12, 17), (14, 16), (16, 28), (17, 26), (18, 20), (19, 21), (20, 21), (22, 23), (22, 26), (23, 25), (25, 28), (29, 31), (29, 33), (30, 32), (30, 34), (31, 46), (32, 47), (33, 34), (35, 37), (35, 38), (37, 40), (38, 41), (40, 43), (41, 45), (43, 56), (45, 54), (46, 48), (47, 49), (48, 49), (50, 51), (50, 54), (51, 53), (53, 56), (57, 60), (57, 61), (58, 59), (58, 76), (59, 62), (60, 75), (61, 62), (63, 64), (63, 66), (64, 68), (66, 69), (68, 71), (69, 74), (71, 73), (73, 85), (74, 83), (75, 77), (76, 78), (77, 78), (79, 81), (79, 83), (81, 82), (82, 85), (86, 88), (86, 98), (87, 88), (87, 90), (89, 90), (89, 99), (91, 94), (91, 96), (92, 93), (92, 94), (93, 101), (95, 97), (95, 101), (96, 97), (98, 100), (99, 100), (102, 104), (102, 113), (103, 104), (103, 109), (105, 107), (105, 110), (106, 107), (106, 112), (108, 109), (108, 114), (110, 111), (111, 116), (112, 117), (113, 115), (114, 115), (116, 117), (118, 119), (118, 130), (119, 120), (120, 124), (121, 122), (121, 128), (122, 129), (123, 129), (123, 133), (124, 125), (125, 131), (126, 127), (126, 133), (127, 128), (130, 132), (131, 132), (134, 136), (134, 139), (135, 137), (135, 163), (136, 162), (137, 138), (138, 140), (139, 141), (140, 141), (142, 144), (142, 145), (143, 144), (143, 151), (143, 168), (143, 175), (145, 146), (146, 147), (147, 148), (148, 149), (149, 150), (150, 151), (152, 154), (152, 155), (153, 154), (153, 161), (153, 177), (153, 184), (155, 156), (156, 157), (157, 158), (158, 159), (159, 160), (160, 161), (162, 164), (163, 165), (164, 166), (165, 166), (167, 168), (167, 169), (169, 170), (170, 171), (171, 172), (172, 173), (173, 174), (174, 175), (176, 177), (176, 178), (178, 179), (179, 180), (180, 181), (181, 182), (182, 183), (183, 184), (185, 186), (185, 194), (186, 187), (187, 197), (188, 191), (188, 192), (189, 190), (189, 191), (190, 198), (192, 196), (193, 194), (193, 199), (195, 196), (195, 198), (197, 200), (199, 200), (201, 203), (201, 219), (202, 203), (202, 205), (205, 208), (208, 264), (209, 210), (209, 211), (210, 214), (210, 267), (210, 272), (211, 212), (212, 213), (213, 214), (219, 220), (220, 221), (221, 222), (222, 223), (223, 278), (224, 226), (224, 227), (225, 227), (225, 281), (226, 228), (228, 280), (229, 232), (229, 233), (230, 232), (230, 238), (233, 235), (235, 237), (237, 289), (238, 246), (242, 243), (242, 245), (243, 244), (244, 293), (245, 246), (247, 250), (247, 297), (248, 249), (248, 251), (249, 298), (250, 308), (251, 308), (252, 254), (252, 255), (254, 257), (255, 258), (257, 260), (258, 262), (260, 307), (262, 305), (263, 266), (263, 275), (264, 266), (267, 268), (268, 269), (269, 270), (270, 271), (271, 272), (275, 277), (276, 277), (276, 279), (278, 279), (280, 282), (281, 282), (283, 286), (283, 287), (285, 286), (285, 292), (287, 289), (292, 296), (293, 294), (294, 295), (295, 296), (297, 299), (298, 300), (299, 309), (300, 309), (301, 302), (301, 305), (302, 304), (304, 307), (310, 329), (310, 335), (313, 314), (313, 315), (314, 342), (315, 320), (316, 317), (316, 341), (317, 318), (318, 319), (319, 338), (320, 339), (321, 322), (321, 323), (322, 336), (323, 325), (324, 325), (324, 326), (326, 328), (328, 329), (330, 331), (330, 337), (331, 334), (332, 335), (332, 340), (334, 340), (336, 356), (337, 370), (338, 349), (339, 350), (341, 342), (343, 362), (343, 368), (346, 347), (346, 348), (347, 350), (348, 373), (349, 353), (351, 352), (351, 372), (352, 353), (354, 355), (354, 356), (355, 359), (357, 358), (357, 359), (358, 361), (361, 362), (363, 364), (363, 366), (364, 369), (365, 368), (365, 371), (366, 371), (369, 370), (372, 373), (374, 375), (374, 379), (375, 377), (377, 378), (378, 448), (379, 380), (380, 384), (381, 383), (381, 423), (382, 383), (382, 452), (384, 418), (385, 386), (385, 391), (386, 390), (387, 453), (387, 483), (388, 389), (388, 455), (389, 390), (391, 425), (392, 398), (392, 430), (393, 394), (393, 433), (394, 396), (395, 399), (395, 460), (396, 397), (397, 461), (398, 399), (400, 402), (400, 436), (402, 404), (404, 405), (405, 466), (406, 410), (406, 471), (408, 409), (408, 443), (409, 411), (410, 411), (412, 414), (412, 415), (414, 417), (415, 444), (417, 473), (418, 420), (420, 421), (421, 422), (422, 476), (423, 424), (424, 482), (425, 426), (426, 429), (427, 428), (427, 485), (428, 429), (430, 431), (431, 434), (432, 433), (432, 489), (434, 490), (436, 439), (439, 493), (440, 441), (440, 497), (441, 442), (442, 443), (444, 445), (445, 447), (447, 498), (448, 449), (449, 451), (450, 451), (450, 479), (452, 481), (453, 454), (454, 456), (455, 456), (457, 458), (457, 488), (458, 460), (459, 461), (459, 487), (462, 465), (462, 491), (465, 466), (469, 470), (469, 472), (470, 495), (471, 472), (473, 498), (476, 477), (477, 480), (478, 479), (478, 480), (481, 482), (483, 484), (484, 486), (485, 486), (487, 489), (488, 490), (491, 493), (495, 496), (496, 497), (500, 501), (500, 505), (501, 510), (505, 508), (506, 507), (506, 508), (507, 571), (509, 510), (509, 511), (511, 615), (514, 544), (514, 606), (542, 560), (542, 608), (544, 556), (556, 581), (560, 577), (571, 594), (572, 573), (572, 576), (573, 589), (574, 581), (574, 589), (575, 583), (575, 588), (576, 588), (577, 591), (578, 579), (578, 592), (579, 593), (580, 595), (580, 672), (582, 585), (582, 590), (583, 584), (584, 587), (585, 586), (586, 592), (587, 595), (590, 591), (593, 594), (596, 597), (596, 598), (597, 671), (598, 599), (599, 617), (600, 601), (600, 604), (601, 602), (602, 614), (604, 618), (605, 606), (605, 614), (607, 608), (607, 609), (609, 610), (610, 619), (611, 612), (611, 613), (612, 620), (613, 621), (615, 616), (616, 621), (617, 618), (619, 620), (622, 623), (622, 633), (623, 641), (625, 626), (625, 628), (626, 672), (628, 639), (633, 671), (639, 644), (641, 642), (642, 645), (644, 654), (645, 653), (653, 659), (654, 655), (655, 658), (658, 665), (659, 668), (663, 664), (663, 666), (664, 670), (665, 666), (668, 669), (669, 670)])
me_205_ms3d_m.attributes.new('sharp_edge', 'BOOLEAN', 'EDGE').data.foreach_set('value', [ (min(e.vertices), max(e.vertices)) in _k for e in me_205_ms3d_m.edges])
_uv = me_205_ms3d_m.uv_layers.new(name='ms3d_uv_layer')
_uv.uv.foreach_set('vector', [0.5757, 0.2938, 0.5756, 0.2515, 0.9146, 0.2929, 0.5756, 0.2515, 0.9147, 0.2405, 0.9146, 0.2929, 0.9146, 0.2929, 0.9149, 0.3407, 0.5758, 0.341, 0.9146, 0.2929, 0.5758, 0.341, 0.5757, 0.2938, 0.6106, 0.4191, 0.599, 0.4239, 0.6041, 0.415, 0.6223, 0.4151, 0.6106, 0.4191, 0.6041, 0.415, 0.599, 0.4239, 0.5878, 0.4278, 0.5768, 0.4251, 0.599, 0.4239, 0.5768, 0.4251, 0.6041, 0.415, 0.6223, 0.4151, 0.6041, 0.415, 0.594, 0.3633, 0.6041, 0.415, 0.5768, 0.4251, 0.5694, 0.3949, 0.6041, 0.415, 0.5694, 0.3949, 0.594, 0.3633, 0.5716, 0.4324, 0.5518, 0.4341, 0.5479, 0.4272, 0.5716, 0.4324, 0.5479, 0.4272, 0.5768, 0.4251, 0.5768, 0.4251, 0.5479, 0.4272, 0.557, 0.3983, 0.5768, 0.4251, 0.557, 0.3983, 0.5694, 0.3949, 0.5716, 0.4324, 0.5768, 0.4251, 0.5878, 0.4278, 0.594, 0.3633, 0.5694, 0.3949, 0.557, 0.3983, 0.5752, 0.1941, 0.9142, 0.1943, 0.9147, 0.2405, 0.5752, 0.1941, 0.9147, 0.2405, 0.5756, 0.2515, 0.5749, 0.1514, 0.9136, 0.1515, 0.5752, 0.1941, 0.5752, 0.1941, 0.9136, 0.1515, 0.9142, 0.1943, 0.4916, 0.4151, 0.5098, 0.415, 0.5075, 0.4208, 0.5075, 0.4208, 0.5098, 0.415, 0.5261, 0.4277, 0.4916, 0.4151, 0.5199, 0.3633, 0.5098, 0.415, 0.5098, 0.415, 0.5199, 0.3633, 0.5445, 0.3949, 0.5098, 0.415, 0.5445, 0.3949, 0.5261, 0.4277, 0.5367, 0.4313, 0.5479, 0.4272, 0.5518, 0.4341, 0.5479, 0.4272, 0.5445, 0.3949, 0.557, 0.3983, 0.5367, 0.4313, 0.5261, 0.4277, 0.5479, 0.4272, 0.5261, 0.4277, 0.5445, 0.3949, 0.5479, 0.4272, 0.5199, 0.3633, 0.557, 0.3983, 0.5445, 0.3949, 0.5757, 0.2938, 0.5756, 0.2515, 0.9146, 0.293, 0.5756, 0.2515, 0.9147, 0.2405, 0.9146, 0.293, 0.5758, 0.341, 0.5757, 0.2938, 0.9146, 0.293, 0.5758, 0.341, 0.9146, 0.293, 0.9149, 0.3407, 0.6106, 0.4191, 0.599, 0.4239, 0.6041, 0.415, 0.6223, 0.4151, 0.6106, 0.4191, 0.6041, 0.415, 0.599, 0.4239, 0.5839, 0.4291, 0.5768, 0.4251, 0.599, 0.4239, 0.5768, 0.4251, 0.6041, 0.415, 0.6223, 0.4151, 0.6041, 0.415, 0.594, 0.3633, 0.6041, 0.415, 0.5768, 0.4251, 0.5694, 0.3949, 0.6041, 0.415, 0.5694, 0.3949, 0.594, 0.3633, 0.5839, 0.4291, 0.5621, 0.4341, 0.5768, 0.4251, 0.5621, 0.4341, 0.5479, 0.4272, 0.5768, 0.4251, 0.5768, 0.4251, 0.5479, 0.4272, 0.557, 0.3983, 0.5768, 0.4251, 0.557, 0.3983, 0.5694, 0.3949, 0.594, 0.3633, 0.5694, 0.3949, 0.557, 0.3983, 0.5752, 0.1942, 0.9142, 0.1943, 0.9147, 0.2405, 0.5752, 0.1942, 0.9147, 0.2405, 0.5756, 0.2515, 0.5749, 0.1514, 0.9136, 0.1515, 0.5752, 0.1942, 0.5752, 0.1942, 0.9136, 0.1515, 0.9142, 0.1943, 0.4916, 0.4151, 0.5098, 0.415, 0.5075, 0.4208, 0.5075, 0.4208, 0.5098, 0.415, 0.5261, 0.4277, 0.4916, 0.4151, 0.5199, 0.3633, 0.5098, 0.415, 0.5098, 0.415, 0.5199, 0.3633, 0.5445, 0.3949, 0.5098, 0.415, 0.5445, 0.3949, 0.5261, 0.4277, 0.5423, 0.4324, 0.5479, 0.4272, 0.5621, 0.4341, 0.5479, 0.4272, 0.5445, 0.3949, 0.557, 0.3983, 0.5423, 0.4324, 0.5261, 0.4277, 0.5479, 0.4272, 0.5261, 0.4277, 0.5445, 0.3949, 0.5479, 0.4272, 0.5199, 0.3633, 0.557, 0.3983, 0.5445, 0.3949, 0.5757, 0.2981, 0.9146, 0.2929, 0.9147, 0.2405, 0.5757, 0.2981, 0.9147, 0.2405, 0.5755, 0.2407, 0.5758, 0.3408, 0.9149, 0.3407, 0.5757, 0.2981, 0.5757, 0.2981, 0.9149, 0.3407, 0.9146, 0.2929, 0.6106, 0.4191, 0.6041, 0.415, 0.599, 0.4239, 0.6223, 0.4151, 0.6041, 0.415, 0.6106, 0.4191, 0.599, 0.4239, 0.6041, 0.415, 0.5768, 0.4251, 0.599, 0.4239, 0.5768, 0.4251, 0.5878, 0.4278, 0.6223, 0.4151, 0.594, 0.3633, 0.6041, 0.415, 0.6041, 0.415, 0.594, 0.3633, 0.5694, 0.3949, 0.6041, 0.415, 0.5694, 0.3949, 0.5768, 0.4251, 0.5716, 0.4324, 0.5768, 0.4251, 0.5479, 0.4272, 0.5716, 0.4324, 0.5479, 0.4272, 0.5518, 0.4341, 0.5768, 0.4251, 0.5694, 0.3949, 0.557, 0.3983, 0.5768, 0.4251, 0.557, 0.3983, 0.5479, 0.4272, 0.5716, 0.4324, 0.5878, 0.4278, 0.5768, 0.4251, 0.594, 0.3633, 0.557, 0.3983, 0.5694, 0.3949, 0.5754, 0.1983, 0.5755, 0.2407, 0.9147, 0.2405, 0.5754, 0.1983, 0.9147, 0.2405, 0.9142, 0.1943, 0.5749, 0.1512, 0.5754, 0.1983, 0.9142, 0.1943, 0.5749, 0.1512, 0.9142, 0.1943, 0.9136, 0.1515, 0.4916, 0.4151, 0.5075, 0.4208, 0.5098, 0.415, 0.5075, 0.4208, 0.5261, 0.4277, 0.5098, 0.415, 0.4916, 0.4151, 0.5098, 0.415, 0.5199, 0.3633, 0.5098, 0.415, 0.5261, 0.4277, 0.5445, 0.3949, 0.5098, 0.415, 0.5445, 0.3949, 0.5199, 0.3633, 0.5367, 0.4313, 0.5518, 0.4341, 0.5479, 0.4272, 0.5479, 0.4272, 0.557, 0.3983, 0.5445, 0.3949, 0.5367, 0.4313, 0.5479, 0.4272, 0.5261, 0.4277, 0.5261, 0.4277, 0.5479, 0.4272, 0.5445, 0.3949, 0.5199, 0.3633, 0.5445, 0.3949, 0.557, 0.3983, 0.4045, 0.683, 0.3648, 0.683, 0.3616, 0.5904, 0.3616, 0.5904, 0.2812, 0.5004, 0.3229, 0.3689, 0.4045, 0.683, 0.3616, 0.5904, 0.3229, 0.3689, 0.1714, 0.5095, 0.09208, 0.3233, 0.2252, 0.3233, 0.1714, 0.5095, 0.2252, 0.3233, 0.2478, 0.5092, 0.1458, 0.5095, 0.1714, 0.5095, 0.1716, 0.5794, 0.1458, 0.5095, 0.1716, 0.5794, 0.1456, 0.5795, 0.4082, 0.5904, 0.3229, 0.3689, 0.4468, 0.3688, 0.4082, 0.5904, 0.4468, 0.3688, 0.4886, 0.5004, 0.4045, 0.683, 0.3229, 0.3689, 0.4082, 0.5904, 0.1458, 0.5095, 0.09208, 0.3233, 0.1714, 0.5095, 0.1458, 0.5095, 0.06944, 0.5092, 0.09208, 0.3233, 0.4045, 0.683, 0.3648, 0.683, 0.3616, 0.5904, 0.1714, 0.5095, 0.1716, 0.5795, 0.1456, 0.5794, 0.3616, 0.5904, 0.2812, 0.5004, 0.3231, 0.3688, 0.4045, 0.683, 0.3616, 0.5904, 0.3231, 0.3688, 0.1714, 0.5095, 0.2251, 0.3233, 0.2478, 0.5092, 0.1458, 0.5095, 0.1714, 0.5095, 0.1456, 0.5794, 0.4082, 0.5904, 0.3231, 0.3688, 0.447, 0.3689, 0.4082, 0.5904, 0.447, 0.3689, 0.4886, 0.5004, 0.4045, 0.683, 0.3231, 0.3688, 0.4082, 0.5904, 0.1458, 0.5095, 0.2251, 0.3233, 0.1714, 0.5095, 0.1458, 0.5095, 0.06944, 0.5092, 0.09203, 0.3233, 0.1458, 0.5095, 0.09203, 0.3233, 0.2251, 0.3233, 0.4045, 0.683, 0.3616, 0.5904, 0.3648, 0.683, 0.1714, 0.5095, 0.1458, 0.5095, 0.1716, 0.5794, 0.3616, 0.5904, 0.3229, 0.3689, 0.2812, 0.5004, 0.4045, 0.683, 0.3229, 0.3689, 0.3616, 0.5904, 0.1714, 0.5095, 0.09208, 0.3233, 0.1458, 0.5095, 0.1714, 0.5095, 0.2478, 0.5092, 0.2252, 0.3233, 0.1714, 0.5095, 0.2252, 0.3233, 0.09208, 0.3233, 0.1458, 0.5095, 0.1456, 0.5795, 0.1716, 0.5794, 0.4082, 0.5904, 0.4886, 0.5004, 0.4468, 0.3688, 0.4082, 0.5904, 0.4468, 0.3688, 0.3229, 0.3689, 0.4045, 0.683, 0.4082, 0.5904, 0.3229, 0.3689, 0.1458, 0.5095, 0.09208, 0.3233, 0.06944, 0.5092, 0.9781, 0.3115, 0.9781, 0.3924, 0.9429, 0.3988, 0.9781, 0.3115, 0.9429, 0.3988, 0.9429, 0.3219, 0.9781, 0.3115, 0.9429, 0.3219, 0.9434, 0.2537, 0.9781, 0.3115, 0.9434, 0.2537, 0.9788, 0.2393, 0.9788, 0.2393, 0.9434, 0.2537, 0.9445, 0.1615, 0.9788, 0.2393, 0.9445, 0.1615, 0.9799, 0.1623, 0.7728, 0.3542, 0.7897, 0.3581, 0.7458, 0.4778, 0.752, 0.356, 0.7728, 0.3542, 0.7458, 0.4778, 0.7333, 0.3641, 0.752, 0.356, 0.7458, 0.4778, 0.7152, 0.3835, 0.7333, 0.3641, 0.7458, 0.4778, 0.7044, 0.4101, 0.7152, 0.3835, 0.7458, 0.4778, 0.7052, 0.4308, 0.7044, 0.4101, 0.7458, 0.4778, 0.7135, 0.4515, 0.7052, 0.4308, 0.7458, 0.4778, 0.7271, 0.4669, 0.7135, 0.4515, 0.7458, 0.4778, 0.7782, 0.6271, 0.7578, 0.6301, 0.7366, 0.6263, 0.798, 0.6163, 0.7782, 0.6271, 0.7366, 0.6263, 0.812, 0.6012, 0.798, 0.6163, 0.7366, 0.6263, 0.8208, 0.5813, 0.812, 0.6012, 0.7366, 0.6263, 0.821, 0.5549, 0.8208, 0.5813, 0.7366, 0.6263, 0.8108, 0.5291, 0.821, 0.5549, 0.7366, 0.6263, 0.7959, 0.5143, 0.8108, 0.5291, 0.7366, 0.6263, 0.7807, 0.506, 0.7959, 0.5143, 0.7366, 0.6263, 0.9781, 0.3924, 0.978, 0.4474, 0.9429, 0.3988, 0.978, 0.4474, 0.9433, 0.4815, 0.9429, 0.3988, 0.978, 0.4474, 0.9788, 0.4958, 0.9433, 0.4815, 0.9788, 0.4958, 0.9799, 0.5728, 0.9445, 0.5736, 0.9788, 0.4958, 0.9445, 0.5736, 0.9433, 0.4815, 0.8053, 0.3661, 0.7458, 0.4778, 0.7899, 0.3582, 0.82, 0.3811, 0.7458, 0.4778, 0.8053, 0.3661, 0.8289, 0.3993, 0.7458, 0.4778, 0.82, 0.3811, 0.8302, 0.4259, 0.7458, 0.4778, 0.8289, 0.3993, 0.8212, 0.453, 0.7458, 0.4778, 0.8302, 0.4259, 0.8071, 0.4683, 0.7458, 0.4778, 0.8212, 0.453, 0.7874, 0.4787, 0.7458, 0.4778, 0.8071, 0.4683, 0.7671, 0.4816, 0.7458, 0.4778, 0.7874, 0.4787, 0.7043, 0.6001, 0.7366, 0.6263, 0.718, 0.6156, 0.6962, 0.5791, 0.7366, 0.6263, 0.7043, 0.6001, 0.6952, 0.5585, 0.7366, 0.6263, 0.6962, 0.5791, 0.7013, 0.5377, 0.7366, 0.6263, 0.6952, 0.5585, 0.7182, 0.5173, 0.7366, 0.6263, 0.7013, 0.5377, 0.7426, 0.5042, 0.7366, 0.6263, 0.7182, 0.5173, 0.7635, 0.5024, 0.7366, 0.6263, 0.7426, 0.5042, 0.7805, 0.506, 0.7366, 0.6263, 0.7635, 0.5024, 0.1714, 0.5095, 0.1456, 0.5794, 0.1716, 0.5795, 0.3616, 0.5904, 0.4469, 0.3689, 0.323, 0.3688, 0.3616, 0.5904, 0.323, 0.3688, 0.2812, 0.5004, 0.3653, 0.683, 0.4469, 0.3689, 0.3616, 0.5904, 0.1714, 0.5095, 0.2478, 0.5092, 0.2251, 0.3233, 0.3653, 0.683, 0.405, 0.683, 0.4082, 0.5904, 0.1458, 0.5095, 0.1456, 0.5794, 0.1714, 0.5095, 0.4082, 0.5904, 0.4886, 0.5004, 0.4469, 0.3689, 0.3653, 0.683, 0.4082, 0.5904, 0.4469, 0.3689, 0.1458, 0.5095, 0.1714, 0.5095, 0.2251, 0.3233, 0.1458, 0.5095, 0.2251, 0.3233, 0.09203, 0.3233, 0.1458, 0.5095, 0.09203, 0.3233, 0.06944, 0.5092, 0.5231, 0.5095, 0.5089, 0.479, 0.5461, 0.4649, 0.5231, 0.5095, 0.5461, 0.4649, 0.5641, 0.4992, 0.5641, 0.4992, 0.5461, 0.4649, 0.5827, 0.4571, 0.5641, 0.4992, 0.5827, 0.4571, 0.5973, 0.4947, 0.5973, 0.4947, 0.5827, 0.4571, 0.6173, 0.4829, 0.6173, 0.4829, 0.5827, 0.4571, 0.6244, 0.4569, 0.6744, 0.3879, 0.6816, 0.407, 0.6566, 0.377, 0.6816, 0.407, 0.6781, 0.42, 0.6566, 0.377, 0.6781, 0.42, 0.6661, 0.4313, 0.6566, 0.377, 0.6661, 0.4313, 0.6528, 0.4349, 0.6566, 0.377, 0.5231, 0.5095, 0.5641, 0.4992, 0.5453, 0.5134, 0.5641, 0.4992, 0.5973, 0.4947, 0.5842, 0.5257, 0.5973, 0.4947, 0.6225, 0.5252, 0.5842, 0.5257, 0.5231, 0.5095, 0.5453, 0.5134, 0.5525, 0.5355, 0.5231, 0.5095, 0.5525, 0.5355, 0.5465, 0.5551, 0.5453, 0.5134, 0.5641, 0.4992, 0.5842, 0.5257, 0.5453, 0.5134, 0.5842, 0.5257, 0.5525, 0.5355, 0.5525, 0.5355, 0.5664, 0.545, 0.5546, 0.5498, 0.5465, 0.5551, 0.5525, 0.5355, 0.5546, 0.5498, 0.5842, 0.5257, 0.5999, 0.5357, 0.5814, 0.5397, 0.5842, 0.5257, 0.6225, 0.5252, 0.5999, 0.5357, 0.5842, 0.5257, 0.5814, 0.5397, 0.5664, 0.545, 0.5842, 0.5257, 0.5664, 0.545, 0.5525, 0.5355, 0.665, 0.1263, 0.665, 0.08638, 0.9756, 0.07951, 0.665, 0.1263, 0.9756, 0.07951, 0.975, 0.1262, 0.665, 0.08638, 0.665, 0.05489, 0.9756, 0.07951, 0.7967, 0.7549, 0.813, 0.7516, 0.8031, 0.7751, 0.7914, 0.7641, 0.7967, 0.7549, 0.8031, 0.7751, 0.7998, 0.7379, 0.8168, 0.7297, 0.813, 0.7516, 0.7967, 0.7549, 0.7998, 0.7379, 0.813, 0.7516, 0.8038, 0.7155, 0.8183, 0.7078, 0.8168, 0.7297, 0.8038, 0.7155, 0.8064, 0.6987, 0.8183, 0.7078, 0.8038, 0.7155, 0.8168, 0.7297, 0.7998, 0.7379, 0.8031, 0.7751, 0.941, 0.7563, 0.95, 0.7792, 0.813, 0.7516, 0.8168, 0.7297, 0.936, 0.7241, 0.813, 0.7516, 0.936, 0.7241, 0.941, 0.7563, 0.8183, 0.7078, 0.9349, 0.6907, 0.936, 0.7241, 0.8031, 0.7751, 0.813, 0.7516, 0.941, 0.7563, 0.8183, 0.7078, 0.936, 0.7241, 0.8168, 0.7297, 0.936, 0.7241, 0.9508, 0.716, 0.9526, 0.7366, 0.936, 0.7241, 0.9349, 0.6907, 0.9501, 0.6989, 0.936, 0.7241, 0.9501, 0.6989, 0.9508, 0.716, 0.95, 0.7792, 0.941, 0.7563, 0.9562, 0.7551, 0.95, 0.7792, 0.9562, 0.7551, 0.9628, 0.7685, 0.941, 0.7563, 0.936, 0.7241, 0.9526, 0.7366, 0.941, 0.7563, 0.9526, 0.7366, 0.9562, 0.7551, 0.2367, 0.2756, 0.9147, 0.243, 0.9147, 0.3023, 0.2366, 0.3162, 0.2367, 0.2756, 0.9147, 0.3023, 0.9149, 0.3408, 0.2366, 0.3162, 0.9147, 0.3023, 0.6106, 0.4191, 0.599, 0.4239, 0.6041, 0.415, 0.6223, 0.4151, 0.6106, 0.4191, 0.6041, 0.415, 0.599, 0.4239, 0.5839, 0.4291, 0.5768, 0.4251, 0.599, 0.4239, 0.5768, 0.4251, 0.6041, 0.415, 0.6223, 0.4151, 0.6041, 0.415, 0.594, 0.3633, 0.6041, 0.415, 0.5768, 0.4251, 0.5694, 0.3949, 0.6041, 0.415, 0.5694, 0.3949, 0.594, 0.3633, 0.5839, 0.4291, 0.5621, 0.4341, 0.5768, 0.4251, 0.5621, 0.4341, 0.5479, 0.4272, 0.5768, 0.4251, 0.5768, 0.4251, 0.5479, 0.4272, 0.557, 0.3983, 0.5768, 0.4251, 0.557, 0.3983, 0.5694, 0.3949, 0.594, 0.3633, 0.5694, 0.3949, 0.557, 0.3983, 0.689, 0.5096, 0.6615, 0.5032, 0.6658, 0.4648, 0.689, 0.5096, 0.6658, 0.4648, 0.7032, 0.4789, 0.6615, 0.5032, 0.6173, 0.4829, 0.6244, 0.4569, 0.6615, 0.5032, 0.6244, 0.4569, 0.6658, 0.4648, 0.64, 0.38, 0.6566, 0.377, 0.6271, 0.3913, 0.6271, 0.3913, 0.6566, 0.377, 0.623, 0.407, 0.623, 0.407, 0.6566, 0.377, 0.6265, 0.42, 0.6265, 0.42, 0.6566, 0.377, 0.6385, 0.4313, 0.6385, 0.4313, 0.6566, 0.377, 0.6519, 0.4349, 0.6173, 0.4829, 0.6615, 0.5032, 0.5973, 0.4947, 0.6615, 0.5032, 0.6291, 0.5045, 0.5973, 0.4947, 0.6291, 0.5045, 0.6225, 0.5252, 0.5973, 0.4947, 0.689, 0.5096, 0.6653, 0.5553, 0.6593, 0.5356, 0.689, 0.5096, 0.6593, 0.5356, 0.6615, 0.5032, 0.6615, 0.5032, 0.6593, 0.5356, 0.6225, 0.5252, 0.6615, 0.5032, 0.6225, 0.5252, 0.6291, 0.5045, 0.6593, 0.5356, 0.6572, 0.55, 0.6454, 0.5451, 0.6653, 0.5553, 0.6572, 0.55, 0.6593, 0.5356, 0.6225, 0.5252, 0.6303, 0.5398, 0.6156, 0.5361, 0.6225, 0.5252, 0.6156, 0.5361, 0.5999, 0.5357, 0.6225, 0.5252, 0.6593, 0.5356, 0.6454, 0.5451, 0.6225, 0.5252, 0.6454, 0.5451, 0.6303, 0.5398, 0.6651, 0.01164, 0.975, 0.01349, 0.9755, 0.04875, 0.6651, 0.01164, 0.9755, 0.04875, 0.665, 0.05489, 0.665, 0.05489, 0.9755, 0.04875, 0.9756, 0.07951, 0.7967, 0.6424, 0.8031, 0.6221, 0.813, 0.6456, 0.7914, 0.6331, 0.8031, 0.6221, 0.7967, 0.6424, 0.7998, 0.6594, 0.813, 0.6456, 0.8168, 0.6676, 0.7967, 0.6424, 0.813, 0.6456, 0.7998, 0.6594, 0.8037, 0.681, 0.8168, 0.6676, 0.8182, 0.6868, 0.8037, 0.681, 0.8182, 0.6868, 0.8064, 0.6987, 0.8064, 0.6987, 0.8182, 0.6868, 0.8183, 0.7078, 0.8037, 0.681, 0.7998, 0.6594, 0.8168, 0.6676, 0.8031, 0.6221, 0.9504, 0.6184, 0.939, 0.6535, 0.813, 0.6456, 0.939, 0.6535, 0.8168, 0.6676, 0.9349, 0.6907, 0.8168, 0.6676, 0.939, 0.6535, 0.8031, 0.6221, 0.939, 0.6535, 0.813, 0.6456, 0.8182, 0.6868, 0.9349, 0.6907, 0.8183, 0.7078, 0.8182, 0.6868, 0.8168, 0.6676, 0.9349, 0.6907, 0.939, 0.6535, 0.9528, 0.6611, 0.9509, 0.6818, 0.939, 0.6535, 0.9509, 0.6818, 0.9349, 0.6907, 0.9349, 0.6907, 0.9509, 0.6818, 0.9501, 0.6989, 0.9504, 0.6184, 0.9565, 0.6426, 0.939, 0.6535, 0.9504, 0.6184, 0.9631, 0.6292, 0.9565, 0.6426, 0.939, 0.6535, 0.9565, 0.6426, 0.9528, 0.6611, 0.2364, 0.2241, 0.9142, 0.1943, 0.9147, 0.243, 0.2362, 0.176, 0.9142, 0.1943, 0.2364, 0.2241, 0.9136, 0.1513, 0.9142, 0.1943, 0.2362, 0.176, 0.4916, 0.4151, 0.5098, 0.415, 0.5075, 0.4208, 0.5075, 0.4208, 0.5098, 0.415, 0.5261, 0.4277, 0.4916, 0.4151, 0.5199, 0.3633, 0.5098, 0.415, 0.5098, 0.415, 0.5199, 0.3633, 0.5445, 0.3949, 0.5098, 0.415, 0.5445, 0.3949, 0.5261, 0.4277, 0.5423, 0.4324, 0.5479, 0.4272, 0.5621, 0.4341, 0.5479, 0.4272, 0.5445, 0.3949, 0.557, 0.3983, 0.5423, 0.4324, 0.5261, 0.4277, 0.5479, 0.4272, 0.5261, 0.4277, 0.5445, 0.3949, 0.5479, 0.4272, 0.5199, 0.3633, 0.557, 0.3983, 0.5445, 0.3949, 0.2367, 0.2756, 0.2364, 0.2241, 0.9147, 0.243, 0.2366, 0.3407, 0.2366, 0.3162, 0.9149, 0.3408, 0.2361, 0.1514, 0.9136, 0.1513, 0.2362, 0.176, 0.6363, 0.07138, 0.6314, 0.06502, 0.6362, 0.03034, 0.01284, 0.08533, 0.1537, 0.08371, 0.01345, 0.1147, 0.06322, 0.1233, 0.01345, 0.1147, 0.09248, 0.1148, 0.1668, 0.113, 0.2472, 0.08335, 0.2662, 0.1128, 0.01345, 0.1147, 0.1537, 0.08371, 0.09248, 0.1148, 0.09248, 0.1148, 0.1537, 0.08371, 0.1668, 0.113, 0.1668, 0.113, 0.1537, 0.08371, 0.2472, 0.08335, 0.3959, 0.01528, 0.4273, 0.01625, 0.3683, 0.01454, 0.4991, 0.01804, 0.5425, 0.01845, 0.467, 0.01722, 0.5425, 0.01845, 0.6014, 0.02344, 0.467, 0.01722, 0.5425, 0.01845, 0.6107, 0.0156, 0.6014, 0.02344, 0.6107, 0.0156, 0.6409, 0.02253, 0.6362, 0.03034, 0.6107, 0.0156, 0.6362, 0.03034, 0.6014, 0.02344, 0.3683, 0.01454, 0.4257, 0.0566, 0.3945, 0.05646, 0.467, 0.01722, 0.5984, 0.04128, 0.5897, 0.06423, 0.467, 0.01722, 0.5897, 0.06423, 0.4641, 0.05714, 0.5984, 0.04128, 0.6362, 0.03034, 0.6314, 0.06502, 0.5984, 0.04128, 0.6314, 0.06502, 0.6115, 0.07639, 0.5984, 0.04128, 0.6115, 0.07639, 0.5897, 0.06423, 0.3683, 0.01454, 0.4273, 0.01625, 0.4257, 0.0566, 0.4273, 0.01625, 0.4641, 0.05714, 0.4257, 0.0566, 0.4273, 0.01625, 0.467, 0.01722, 0.4641, 0.05714, 0.467, 0.01722, 0.6014, 0.02344, 0.5984, 0.04128, 0.3367, 0.01441, 0.3683, 0.01454, 0.3945, 0.05646, 0.6014, 0.02344, 0.6362, 0.03034, 0.5984, 0.04128, 0.3367, 0.01441, 0.3945, 0.05646, 0.3655, 0.057, 0.2662, 0.1128, 0.3141, 0.08375, 0.332, 0.1127, 0.2662, 0.1128, 0.2472, 0.08335, 0.3141, 0.08375, 0.5183, 0.05822, 0.4641, 0.05714, 0.5897, 0.06423, 0.01345, 0.1147, 0.06322, 0.1233, 0.04951, 0.1394, 0.01345, 0.1147, 0.04951, 0.1394, 0.02104, 0.1403, 0.6363, 0.07138, 0.6115, 0.07639, 0.6314, 0.06502, 0.6362, 0.03034, 0.6409, 0.02253, 0.6363, 0.07138, 0.02469, 0.07111, 0.025, 0.02801, 0.0299, 0.06446, 0.6158, 0.08554, 0.6151, 0.115, 0.4746, 0.08381, 0.3778, 0.1132, 0.332, 0.1127, 0.381, 0.08338, 0.5653, 0.1235, 0.5359, 0.115, 0.6151, 0.115, 0.4614, 0.1131, 0.3778, 0.1132, 0.381, 0.08338, 0.6151, 0.115, 0.5359, 0.115, 0.4746, 0.08381, 0.5359, 0.115, 0.4614, 0.1131, 0.4746, 0.08381, 0.4614, 0.1131, 0.381, 0.08338, 0.4746, 0.08381, 0.2749, 0.01435, 0.3026, 0.01425, 0.2427, 0.01494, 0.1685, 0.01602, 0.2017, 0.0155, 0.1233, 0.01609, 0.1233, 0.01609, 0.2017, 0.0155, 0.06158, 0.02093, 0.1233, 0.01609, 0.06158, 0.02093, 0.05183, 0.01264, 0.05183, 0.01264, 0.06158, 0.02093, 0.025, 0.02801, 0.05183, 0.01264, 0.025, 0.02801, 0.02005, 0.01979, 0.3026, 0.01425, 0.276, 0.05629, 0.2441, 0.05633, 0.2017, 0.0155, 0.2045, 0.05674, 0.07366, 0.06375, 0.2017, 0.0155, 0.07366, 0.06375, 0.06465, 0.03965, 0.06465, 0.03965, 0.05077, 0.07645, 0.0299, 0.06446, 0.06465, 0.03965, 0.0299, 0.06446, 0.025, 0.02801, 0.06465, 0.03965, 0.07366, 0.06375, 0.05077, 0.07645, 0.3026, 0.01425, 0.2441, 0.05633, 0.2427, 0.01494, 0.2427, 0.01494, 0.2441, 0.05633, 0.2045, 0.05674, 0.2427, 0.01494, 0.2045, 0.05674, 0.2017, 0.0155, 0.2017, 0.0155, 0.06465, 0.03965, 0.06158, 0.02093, 0.06158, 0.02093, 0.06465, 0.03965, 0.025, 0.02801, 0.3026, 0.01425, 0.3367, 0.01441, 0.3655, 0.057, 0.3026, 0.01425, 0.3655, 0.057, 0.276, 0.05629, 0.332, 0.1127, 0.3141, 0.08375, 0.381, 0.08338, 0.3034, 0.05718, 0.276, 0.05629, 0.3655, 0.057, 0.3034, 0.05718, 0.3655, 0.057, 0.3355, 0.05763, 0.1483, 0.05769, 0.07366, 0.06375, 0.2045, 0.05674, 0.6151, 0.115, 0.579, 0.1397, 0.5653, 0.1235, 0.6151, 0.115, 0.6075, 0.1407, 0.579, 0.1397, 0.02469, 0.07111, 0.0299, 0.06446, 0.05077, 0.07645, 0.025, 0.02801, 0.02469, 0.07111, 0.02005, 0.01979, 0.6077, 0.5725, 0.5785, 0.5875, 0.5484, 0.5734, 0.4935, 0.5953, 0.5484, 0.5734, 0.5785, 0.5875, 0.4935, 0.5953, 0.5785, 0.5875, 0.4544, 0.6279, 0.6777, 0.598, 0.7338, 0.6559, 0.5785, 0.5875, 0.6777, 0.598, 0.5785, 0.5875, 0.6077, 0.5725, 0.7338, 0.6559, 0.6569, 0.6303, 0.5785, 0.5875, 0.4544, 0.6279, 0.5369, 0.6108, 0.4549, 0.6782, 0.4544, 0.6279, 0.5785, 0.5875, 0.5369, 0.6108, 0.5785, 0.5875, 0.6569, 0.6303, 0.5369, 0.6108, 0.7557, 0.7021, 0.6569, 0.6303, 0.7338, 0.6559, 0.9028, 0.8128, 0.7879, 0.9531, 0.8768, 0.8035, 0.8007, 0.8206, 0.8253, 0.8062, 0.7879, 0.9531, 0.8253, 0.8062, 0.8413, 0.8018, 0.7879, 0.9531, 0.9028, 0.8128, 0.9237, 0.8303, 0.7879, 0.9531, 0.8768, 0.8035, 0.7879, 0.9531, 0.8413, 0.8018, 0.1463, 0.5919, 0.2001, 0.7386, 0.1804, 0.7432, 0.3597, 0.705, 0.2372, 0.7675, 0.226, 0.7489, 0.1463, 0.5919, 0.2207, 0.6041, 0.2001, 0.7386, 0.2207, 0.6041, 0.2983, 0.6361, 0.226, 0.7489, 0.2207, 0.6041, 0.226, 0.7489, 0.2001, 0.7386, 0.2983, 0.6361, 0.3597, 0.705, 0.226, 0.7489, 0.624, 0.6216, 0.6871, 0.6672, 0.6233, 0.6738, 0.6871, 0.6672, 0.7035, 0.7253, 0.6547, 0.7087, 0.7046, 0.8003, 0.6659, 0.7862, 0.7035, 0.7253, 0.6871, 0.6672, 0.6547, 0.7087, 0.6233, 0.6738, 0.7035, 0.7253, 0.6517, 0.7544, 0.6547, 0.7087, 0.7035, 0.7253, 0.6659, 0.7862, 0.6517, 0.7544, 0.6233, 0.6738, 0.5969, 0.7321, 0.5803, 0.7237, 0.6517, 0.7544, 0.6659, 0.7862, 0.604, 0.7633, 0.6547, 0.7087, 0.6057, 0.747, 0.5969, 0.7321, 0.6547, 0.7087, 0.6517, 0.7544, 0.6057, 0.747, 0.6233, 0.6738, 0.6547, 0.7087, 0.5969, 0.7321, 0.6517, 0.7544, 0.604, 0.7633, 0.6057, 0.747, 0.4188, 0.8806, 0.4415, 0.8923, 0.4175, 0.9189, 0.385, 0.8835, 0.4188, 0.8806, 0.4175, 0.9189, 0.385, 0.8835, 0.4175, 0.9189, 0.3919, 0.9172, 0.4415, 0.8923, 0.462, 0.9287, 0.4175, 0.9189, 0.7598, 0.7592, 0.7472, 0.8183, 0.739, 0.7853, 0.7151, 0.8701, 0.6744, 0.904, 0.739, 0.7853, 0.7151, 0.8701, 0.739, 0.7853, 0.7472, 0.8183, 0.7557, 0.7021, 0.7598, 0.7592, 0.739, 0.7853, 0.7557, 0.7021, 0.739, 0.7853, 0.7167, 0.7073, 0.6744, 0.904, 0.7006, 0.8306, 0.739, 0.7853, 0.739, 0.7853, 0.7006, 0.8306, 0.7167, 0.7073, 0.7557, 0.7021, 0.7167, 0.7073, 0.6569, 0.6303, 0.9418, 0.8603, 0.9465, 0.8934, 0.7879, 0.9531, 0.9109, 0.9628, 0.7879, 0.9531, 0.931, 0.9426, 0.931, 0.9426, 0.7879, 0.9531, 0.9393, 0.9283, 0.9237, 0.8303, 0.9418, 0.8603, 0.7879, 0.9531, 0.9465, 0.8934, 0.9393, 0.9283, 0.7879, 0.9531, 0.1463, 0.5919, 0.1804, 0.7432, 0.06343, 0.648, 0.03322, 0.7403, 0.1631, 0.7634, 0.1613, 0.7857, 0.03322, 0.7403, 0.1613, 0.7857, 0.03924, 0.8482, 0.06343, 0.648, 0.1804, 0.7432, 0.1631, 0.7634, 0.06343, 0.648, 0.1631, 0.7634, 0.03322, 0.7403, 0.624, 0.6216, 0.6233, 0.6738, 0.5861, 0.6611, 0.624, 0.6216, 0.5861, 0.6611, 0.5279, 0.6246, 0.5279, 0.6246, 0.5444, 0.6682, 0.5113, 0.6934, 0.5279, 0.6246, 0.5113, 0.6934, 0.4553, 0.7012, 0.5279, 0.6246, 0.5861, 0.6611, 0.5444, 0.6682, 0.5113, 0.6934, 0.4991, 0.725, 0.4553, 0.7012, 0.6233, 0.6738, 0.5803, 0.7237, 0.5861, 0.6611, 0.5113, 0.6934, 0.5476, 0.7432, 0.4991, 0.725, 0.5444, 0.6682, 0.5674, 0.7241, 0.557, 0.7294, 0.5444, 0.6682, 0.557, 0.7294, 0.5113, 0.6934, 0.5861, 0.6611, 0.5803, 0.7237, 0.5674, 0.7241, 0.5861, 0.6611, 0.5674, 0.7241, 0.5444, 0.6682, 0.5113, 0.6934, 0.557, 0.7294, 0.5476, 0.7432, 0.385, 0.8835, 0.3919, 0.9172, 0.3522, 0.9152, 0.3522, 0.9152, 0.3816, 0.9408, 0.3474, 0.9505, 0.3522, 0.9152, 0.3919, 0.9172, 0.3816, 0.9408, 0.3474, 0.9505, 0.3816, 0.9408, 0.3707, 0.9851, 0.3919, 0.9172, 0.4175, 0.9189, 0.3816, 0.9408, 0.4211, 0.6667, 0.4544, 0.6279, 0.4017, 0.7026, 0.3987, 0.8042, 0.3957, 0.7478, 0.4017, 0.7026, 0.3987, 0.8042, 0.4017, 0.7026, 0.4411, 0.8083, 0.4544, 0.6279, 0.4549, 0.6782, 0.4017, 0.7026, 0.4017, 0.7026, 0.4549, 0.6782, 0.4411, 0.8083, 0.7698, 0.9231, 0.7651, 0.8901, 0.7879, 0.9531, 0.8007, 0.8206, 0.7879, 0.9531, 0.7805, 0.8409, 0.7805, 0.8409, 0.7879, 0.9531, 0.7723, 0.8552, 0.7651, 0.8901, 0.7723, 0.8552, 0.7879, 0.9531, 0.3027, 0.9382, 0.218, 0.81, 0.3427, 0.8748, 0.3427, 0.8748, 0.2352, 0.7899, 0.3785, 0.8047, 0.3785, 0.8047, 0.2352, 0.7899, 0.2372, 0.7675, 0.3785, 0.8047, 0.2372, 0.7675, 0.3597, 0.705, 0.3427, 0.8748, 0.218, 0.81, 0.2352, 0.7899, 0.5273, 0.8853, 0.5295, 0.8315, 0.5727, 0.8428, 0.5273, 0.8853, 0.5727, 0.8428, 0.6052, 0.8911, 0.6052, 0.8911, 0.6152, 0.8442, 0.6554, 0.8571, 0.7046, 0.8003, 0.6554, 0.8571, 0.6659, 0.7862, 0.6052, 0.8911, 0.5727, 0.8428, 0.6152, 0.8442, 0.6554, 0.8571, 0.6152, 0.8442, 0.6262, 0.8023, 0.6554, 0.8571, 0.6262, 0.8023, 0.6659, 0.7862, 0.5727, 0.8428, 0.6262, 0.8023, 0.6152, 0.8442, 0.5295, 0.8315, 0.5598, 0.7786, 0.5781, 0.7828, 0.6262, 0.8023, 0.6039, 0.7636, 0.6659, 0.7862, 0.5295, 0.8315, 0.5781, 0.7828, 0.5727, 0.8428, 0.5727, 0.8428, 0.5781, 0.7828, 0.6262, 0.8023, 0.5781, 0.7828, 0.5946, 0.7772, 0.6262, 0.8023, 0.6262, 0.8023, 0.5946, 0.7772, 0.6039, 0.7636, 0.4502, 0.9711, 0.4282, 0.9393, 0.462, 0.9287, 0.4502, 0.9711, 0.4057, 0.9588, 0.4282, 0.9393, 0.4057, 0.9588, 0.4175, 0.9189, 0.4282, 0.9393, 0.462, 0.9287, 0.4282, 0.9393, 0.4175, 0.9189, 0.6275, 0.9289, 0.5873, 0.9393, 0.6744, 0.904, 0.4736, 0.9076, 0.4194, 0.85, 0.5873, 0.9393, 0.4736, 0.9076, 0.5873, 0.9393, 0.5421, 0.9343, 0.4194, 0.85, 0.502, 0.8819, 0.5873, 0.9393, 0.6744, 0.904, 0.6145, 0.8971, 0.7006, 0.8306, 0.6744, 0.904, 0.5873, 0.9393, 0.6145, 0.8971, 0.5873, 0.9393, 0.502, 0.8819, 0.6145, 0.8971, 0.3987, 0.8042, 0.4411, 0.8083, 0.502, 0.8819, 0.3987, 0.8042, 0.502, 0.8819, 0.4194, 0.85, 0.8087, 0.9707, 0.7879, 0.9531, 0.8348, 0.98, 0.9109, 0.9628, 0.8862, 0.9773, 0.7879, 0.9531, 0.8862, 0.9773, 0.8703, 0.9817, 0.7879, 0.9531, 0.8348, 0.98, 0.7879, 0.9531, 0.8703, 0.9817, 0.3027, 0.9382, 0.1951, 0.9509, 0.1983, 0.8145, 0.3027, 0.9382, 0.1983, 0.8145, 0.218, 0.81, 0.03924, 0.8482, 0.1613, 0.7857, 0.1725, 0.8042, 0.1951, 0.9509, 0.1007, 0.9167, 0.1725, 0.8042, 0.1951, 0.9509, 0.1725, 0.8042, 0.1983, 0.8145, 0.1007, 0.9167, 0.03924, 0.8482, 0.1725, 0.8042, 0.5273, 0.8853, 0.464, 0.8396, 0.5295, 0.8315, 0.464, 0.8396, 0.4476, 0.781, 0.4965, 0.7978, 0.464, 0.8396, 0.4965, 0.7978, 0.5295, 0.8315, 0.4476, 0.781, 0.4977, 0.757, 0.4965, 0.7978, 0.4476, 0.781, 0.4553, 0.7012, 0.4991, 0.725, 0.4476, 0.781, 0.4991, 0.725, 0.4977, 0.757, 0.4965, 0.7978, 0.5456, 0.7596, 0.5502, 0.7701, 0.4965, 0.7978, 0.4977, 0.757, 0.5456, 0.7596, 0.4977, 0.757, 0.4991, 0.725, 0.5473, 0.7435, 0.5295, 0.8315, 0.4965, 0.7978, 0.5502, 0.7701, 0.5295, 0.8315, 0.5502, 0.7701, 0.5598, 0.7786, 0.4977, 0.757, 0.5473, 0.7435, 0.5456, 0.7596, 0.4502, 0.9711, 0.4091, 0.9951, 0.4057, 0.9588, 0.4091, 0.9951, 0.3707, 0.9851, 0.4057, 0.9588, 0.3707, 0.9851, 0.3816, 0.9408, 0.4057, 0.9588, 0.4057, 0.9588, 0.3816, 0.9408, 0.4175, 0.9189, 0.134, 0.1297, 0.1344, 0.1193, 0.1445, 0.1191, 0.134, 0.1297, 0.1437, 0.1402, 0.1332, 0.14, 0.1431, 0.1295, 0.1437, 0.1402, 0.134, 0.1297, 0.1431, 0.1295, 0.134, 0.1297, 0.1445, 0.1191, 0.1431, 0.1295, 0.1445, 0.1191, 0.1516, 0.1189, 0.1431, 0.1295, 0.1516, 0.1189, 0.1547, 0.1295, 0.1431, 0.1295, 0.1547, 0.1295, 0.1437, 0.1402, 0.1547, 0.1295, 0.1532, 0.1398, 0.1437, 0.1402, 0.1547, 0.1295, 0.1516, 0.1189, 0.1565, 0.1191, 0.1237, 0.129, 0.1258, 0.119, 0.1344, 0.1193, 0.134, 0.1297, 0.122, 0.1396, 0.1237, 0.129, 0.134, 0.1297, 0.1237, 0.129, 0.1344, 0.1193, 0.134, 0.1297, 0.1332, 0.14, 0.122, 0.1396, 0.1186, 0.5652, 0.1345, 0.5582, 0.1156, 0.5714, 0.07235, 0.586, 0.0819, 0.5798, 0.08447, 0.5842, 0.09522, 0.5772, 0.08447, 0.5842, 0.0819, 0.5798, 0.1118, 0.297, 0.1111, 0.2786, 0.1243, 0.2788, 0.1177, 0.2609, 0.1243, 0.2788, 0.1111, 0.2786, 0.1172, 0.2277, 0.1204, 0.2125, 0.1285, 0.2232, 0.1172, 0.2277, 0.1285, 0.2232, 0.1157, 0.2439, 0.02362, 0.576, 0.02811, 0.5819, 0.02692, 0.584, 0.03353, 0.5869, 0.02692, 0.584, 0.02811, 0.5819, 0.05063, 0.5881, 0.06124, 0.5882, 0.05074, 0.5909, 0.05063, 0.5881, 0.05074, 0.5909, 0.04145, 0.5882, 0.1177, 0.2609, 0.1157, 0.2439, 0.1289, 0.2444, 0.1285, 0.2232, 0.1289, 0.2444, 0.1157, 0.2439, 0.1313, 0.1713, 0.1275, 0.1603, 0.1346, 0.1606, 0.1281, 0.15, 0.1332, 0.14, 0.1375, 0.1506, 0.1281, 0.15, 0.1375, 0.1506, 0.1346, 0.1606, 0.1281, 0.15, 0.1346, 0.1606, 0.1275, 0.1603, 0.09522, 0.5772, 0.1186, 0.5652, 0.1156, 0.5714, 0.1118, 0.297, 0.1243, 0.2788, 0.1273, 0.2968, 0.1118, 0.297, 0.1273, 0.2968, 0.1234, 0.3154, 0.1206, 0.1979, 0.1285, 0.2232, 0.1204, 0.2125, 0.1156, 0.5714, 0.1345, 0.5582, 0.1372, 0.5622, 0.02108, 0.5782, 0.01975, 0.5681, 0.02362, 0.576, 0.02108, 0.5782, 0.02362, 0.576, 0.02692, 0.584, 0.03353, 0.5869, 0.04145, 0.5882, 0.04085, 0.5909, 0.05074, 0.5909, 0.04085, 0.5909, 0.04145, 0.5882, 0.09522, 0.5772, 0.1156, 0.5714, 0.09698, 0.5808, 0.09522, 0.5772, 0.09698, 0.5808, 0.08447, 0.5842, 0.1177, 0.2609, 0.1289, 0.2444, 0.1371, 0.2617, 0.1177, 0.2609, 0.1371, 0.2617, 0.1243, 0.2788, 0.1367, 0.1974, 0.1285, 0.2232, 0.1206, 0.1979, 0.1367, 0.1974, 0.1206, 0.1979, 0.1272, 0.1839, 0.1375, 0.1506, 0.1332, 0.14, 0.1437, 0.1402, 0.02108, 0.5782, 0.01546, 0.5696, 0.01975, 0.5681, 0.03218, 0.5899, 0.02692, 0.584, 0.03353, 0.5869, 0.03218, 0.5899, 0.03353, 0.5869, 0.04085, 0.5909, 0.05074, 0.5909, 0.06124, 0.5882, 0.06124, 0.5925, 0.07235, 0.586, 0.06124, 0.5925, 0.06124, 0.5882, 0.07235, 0.586, 0.08447, 0.5842, 0.07321, 0.5898, 0.07235, 0.586, 0.07321, 0.5898, 0.06124, 0.5925, 0.1156, 0.5714, 0.1372, 0.5622, 0.1385, 0.5657, 0.1273, 0.2968, 0.1243, 0.2788, 0.141, 0.2793, 0.1371, 0.2617, 0.141, 0.2793, 0.1243, 0.2788, 0.1367, 0.1974, 0.1272, 0.1839, 0.1409, 0.1839, 0.1313, 0.1713, 0.1409, 0.1839, 0.1272, 0.1839, 0.1232, 0.5722, 0.1156, 0.5714, 0.1385, 0.5657, 0.1273, 0.2968, 0.1383, 0.3156, 0.1234, 0.3154, 0.1285, 0.2232, 0.1421, 0.2117, 0.1422, 0.2274, 0.1285, 0.2232, 0.1422, 0.2274, 0.1289, 0.2444, 0.1367, 0.1974, 0.1421, 0.2117, 0.1285, 0.2232, 0.1313, 0.1713, 0.1346, 0.1606, 0.1429, 0.1719, 0.1313, 0.1713, 0.1429, 0.1719, 0.1409, 0.1839, 0.02108, 0.5782, 0.02692, 0.584, 0.02496, 0.5859, 0.03218, 0.5899, 0.02496, 0.5859, 0.02692, 0.584, 0.1426, 0.2973, 0.1383, 0.3156, 0.1273, 0.2968, 0.1426, 0.2973, 0.1273, 0.2968, 0.141, 0.2793, 0.1429, 0.1719, 0.1346, 0.1606, 0.1435, 0.1609, 0.1375, 0.1506, 0.1435, 0.1609, 0.1346, 0.1606, 0.05074, 0.5909, 0.06124, 0.5925, 0.04997, 0.5936, 0.05074, 0.5909, 0.04997, 0.5936, 0.04085, 0.5909, 0.09698, 0.5808, 0.1156, 0.5714, 0.1232, 0.5722, 0.1371, 0.2617, 0.1289, 0.2444, 0.1432, 0.2442, 0.1422, 0.2274, 0.1432, 0.2442, 0.1289, 0.2444, 0.03218, 0.5899, 0.04085, 0.5909, 0.04004, 0.5932, 0.04997, 0.5936, 0.04004, 0.5932, 0.04085, 0.5909, 0.0186, 0.5793, 0.01546, 0.5696, 0.02108, 0.5782, 0.0186, 0.5793, 0.02108, 0.5782, 0.02496, 0.5859, 0.1375, 0.1506, 0.1437, 0.1402, 0.1511, 0.15, 0.1375, 0.1506, 0.1511, 0.15, 0.1435, 0.1609, 0.07321, 0.5898, 0.08447, 0.5842, 0.08517, 0.5907, 0.09862, 0.5866, 0.08447, 0.5842, 0.09698, 0.5808, 0.09862, 0.5866, 0.09698, 0.5808, 0.1232, 0.5722, 0.09862, 0.5866, 0.08517, 0.5907, 0.08447, 0.5842, 0.1232, 0.5722, 0.1385, 0.5657, 0.1259, 0.5761, 0.04997, 0.5936, 0.06124, 0.5925, 0.04974, 0.5964, 0.04997, 0.5936, 0.04974, 0.5964, 0.04004, 0.5932, 0.07321, 0.5898, 0.08517, 0.5907, 0.07253, 0.5939, 0.07321, 0.5898, 0.07253, 0.5939, 0.06124, 0.5925, 0.1426, 0.2973, 0.1532, 0.3156, 0.1383, 0.3156, 0.1367, 0.1974, 0.1409, 0.1839, 0.1518, 0.1973, 0.1367, 0.1974, 0.1518, 0.1973, 0.1421, 0.2117, 0.1518, 0.1973, 0.1409, 0.1839, 0.1513, 0.184, 0.1429, 0.1719, 0.1513, 0.184, 0.1409, 0.1839, 0.0186, 0.5793, 0.01202, 0.5704, 0.01546, 0.5696, 0.1259, 0.5761, 0.1385, 0.5657, 0.1396, 0.5705, 0.1371, 0.2617, 0.1432, 0.2442, 0.1535, 0.261, 0.1371, 0.2617, 0.1535, 0.261, 0.141, 0.2793, 0.03218, 0.5899, 0.04004, 0.5932, 0.03972, 0.5952, 0.03218, 0.5899, 0.03972, 0.5952, 0.03087, 0.592, 0.03218, 0.5899, 0.03087, 0.592, 0.02496, 0.5859, 0.04974, 0.5964, 0.03972, 0.5952, 0.04004, 0.5932, 0.1535, 0.261, 0.1432, 0.2442, 0.1535, 0.2438, 0.1422, 0.2274, 0.1535, 0.2438, 0.1432, 0.2442, 0.1422, 0.2274, 0.1421, 0.2117, 0.153, 0.2272, 0.1422, 0.2274, 0.153, 0.2272, 0.1535, 0.2438, 0.1511, 0.15, 0.1437, 0.1402, 0.1532, 0.1398, 0.0186, 0.5793, 0.02496, 0.5859, 0.02322, 0.587, 0.03087, 0.592, 0.02322, 0.587, 0.02496, 0.5859, 0.04974, 0.5964, 0.06124, 0.5925, 0.0607, 0.5959, 0.07253, 0.5939, 0.0607, 0.5959, 0.06124, 0.5925, 0.09862, 0.5866, 0.1232, 0.5722, 0.1124, 0.5817, 0.1259, 0.5761, 0.1124, 0.5817, 0.1232, 0.5722, 0.1426, 0.2973, 0.141, 0.2793, 0.1533, 0.279, 0.1426, 0.2973, 0.1533, 0.279, 0.1534, 0.2974, 0.1426, 0.2973, 0.1534, 0.2974, 0.1532, 0.3156, 0.1535, 0.261, 0.1533, 0.279, 0.141, 0.2793, 0.153, 0.2272, 0.1421, 0.2117, 0.1522, 0.2117, 0.1518, 0.1973, 0.1522, 0.2117, 0.1421, 0.2117, 0.1504, 0.1719, 0.1513, 0.184, 0.1429, 0.1719, 0.1504, 0.1719, 0.1429, 0.1719, 0.1435, 0.1609, 0.1504, 0.1719, 0.1435, 0.1609, 0.1498, 0.1606, 0.1511, 0.15, 0.1498, 0.1606, 0.1435, 0.1609, 0.01694, 0.5799, 0.01202, 0.5704, 0.0186, 0.5793, 0.01694, 0.5799, 0.0186, 0.5793, 0.02322, 0.587, 0.02362, 0.576, 0.02316, 0.5672, 0.02546, 0.575, 0.02362, 0.576, 0.02546, 0.575, 0.02916, 0.5807, 0.02362, 0.576, 0.02916, 0.5807, 0.02811, 0.5819, 0.03438, 0.5843, 0.02811, 0.5819, 0.02916, 0.5807, 0.06948, 0.5812, 0.081, 0.5774, 0.0819, 0.5798, 0.09336, 0.5724, 0.0819, 0.5798, 0.081, 0.5774, 0.07025, 0.5832, 0.059, 0.5839, 0.06948, 0.5812, 0.07025, 0.5832, 0.06948, 0.5812, 0.0819, 0.5798, 0.1194, 0.561, 0.1327, 0.5549, 0.1345, 0.5582, 0.1118, 0.297, 0.09929, 0.3157, 0.09911, 0.2974, 0.1118, 0.297, 0.09911, 0.2974, 0.1003, 0.279, 0.1118, 0.297, 0.1003, 0.279, 0.1111, 0.2786, 0.1017, 0.261, 0.1111, 0.2786, 0.1003, 0.279, 0.1206, 0.1979, 0.1077, 0.2115, 0.11, 0.1972, 0.1206, 0.1979, 0.11, 0.1972, 0.1122, 0.1839, 0.1186, 0.5652, 0.1063, 0.5669, 0.1194, 0.561, 0.1186, 0.5652, 0.1194, 0.561, 0.1345, 0.5582, 0.1205, 0.15, 0.122, 0.1396, 0.1281, 0.15, 0.1205, 0.15, 0.1281, 0.15, 0.1187, 0.1606, 0.02362, 0.576, 0.01975, 0.5681, 0.02316, 0.5672, 0.03438, 0.5843, 0.04127, 0.5855, 0.04145, 0.5882, 0.03438, 0.5843, 0.04145, 0.5882, 0.03353, 0.5869, 0.03438, 0.5843, 0.03353, 0.5869, 0.02811, 0.5819, 0.04949, 0.5853, 0.04145, 0.5882, 0.04127, 0.5855, 0.1017, 0.261, 0.1034, 0.2437, 0.1157, 0.2439, 0.1017, 0.261, 0.1157, 0.2439, 0.1177, 0.2609, 0.1017, 0.261, 0.1177, 0.2609, 0.1111, 0.2786, 0.1053, 0.2271, 0.1157, 0.2439, 0.1034, 0.2437, 0.04949, 0.5853, 0.059, 0.5839, 0.05063, 0.5881, 0.04949, 0.5853, 0.05063, 0.5881, 0.04145, 0.5882, 0.09336, 0.5724, 0.1063, 0.5669, 0.1186, 0.5652, 0.1172, 0.2277, 0.1157, 0.2439, 0.1053, 0.2271, 0.1172, 0.2277, 0.1053, 0.2271, 0.1077, 0.2115, 0.1172, 0.2277, 0.1077, 0.2115, 0.1204, 0.2125, 0.1206, 0.1979, 0.1122, 0.1839, 0.1272, 0.1839, 0.1206, 0.1979, 0.1204, 0.2125, 0.1077, 0.2115, 0.1159, 0.1718, 0.1272, 0.1839, 0.1122, 0.1839, 0.1159, 0.1718, 0.1187, 0.1606, 0.1275, 0.1603, 0.1281, 0.15, 0.1275, 0.1603, 0.1187, 0.1606, 0.09336, 0.5724, 0.1186, 0.5652, 0.09522, 0.5772, 0.09336, 0.5724, 0.09522, 0.5772, 0.0819, 0.5798, 0.05063, 0.5881, 0.059, 0.5839, 0.06124, 0.5882, 0.07025, 0.5832, 0.06124, 0.5882, 0.059, 0.5839, 0.07025, 0.5832, 0.0819, 0.5798, 0.07235, 0.586, 0.07025, 0.5832, 0.07235, 0.586, 0.06124, 0.5882, 0.1118, 0.297, 0.1234, 0.3154, 0.09929, 0.3157, 0.1313, 0.1713, 0.1272, 0.1839, 0.1159, 0.1718, 0.1313, 0.1713, 0.1159, 0.1718, 0.1275, 0.1603, 0.1281, 0.15, 0.122, 0.1396, 0.1332, 0.14, 0.02553, 0.5281, 0.02164, 0.5071, 0.02861, 0.5102, 0.005452, 0.5267, 0.008389, 0.5268, 0.006173, 0.5438, 0.005452, 0.5267, 0.006239, 0.5073, 0.008389, 0.5268, 0.008389, 0.5268, 0.0129, 0.5267, 0.0112, 0.5433, 0.008389, 0.5268, 0.0133, 0.5077, 0.0129, 0.5267, 0.01864, 0.5268, 0.02553, 0.5281, 0.02347, 0.5437, 0.01864, 0.5268, 0.02164, 0.5071, 0.02553, 0.5281, 0.0129, 0.5267, 0.01671, 0.5438, 0.0112, 0.5433, 0.01864, 0.5268, 0.02347, 0.5437, 0.01671, 0.5438, 0.008389, 0.5268, 0.0112, 0.5433, 0.006173, 0.5438, 0.008389, 0.5268, 0.006239, 0.5073, 0.0133, 0.5077, 0.01864, 0.5268, 0.01671, 0.5438, 0.0129, 0.5267, 0.01864, 0.5268, 0.0129, 0.5267, 0.0133, 0.5077, 0.01864, 0.5268, 0.0133, 0.5077, 0.02164, 0.5071, 0.0208, 0.4852, 0.0133, 0.5077, 0.0146, 0.4857, 0.0208, 0.4852, 0.0146, 0.4857, 0.01868, 0.4604, 0.0208, 0.4852, 0.01868, 0.4604, 0.02434, 0.4608, 0.0146, 0.4857, 0.006239, 0.5073, 0.008043, 0.4859, 0.0146, 0.4857, 0.008043, 0.4859, 0.01868, 0.4604, 0.02591, 0.4864, 0.03306, 0.4895, 0.02164, 0.5071, 0.02591, 0.4864, 0.03092, 0.4634, 0.03891, 0.4658, 0.02591, 0.4864, 0.03891, 0.4658, 0.03306, 0.4895, 0.02591, 0.4864, 0.02164, 0.5071, 0.0208, 0.4852, 0.02591, 0.4864, 0.0208, 0.4852, 0.02434, 0.4608, 0.02591, 0.4864, 0.02434, 0.4608, 0.03092, 0.4634, 0.008043, 0.4859, 0.01084, 0.4617, 0.01868, 0.4604, 0.0146, 0.4857, 0.0133, 0.5077, 0.006239, 0.5073, 0.0208, 0.4852, 0.02164, 0.5071, 0.0133, 0.5077, 0.03306, 0.4895, 0.02861, 0.5102, 0.02164, 0.5071, 0.04426, 0.4396, 0.03891, 0.4658, 0.03447, 0.4337, 0.04426, 0.4396, 0.03447, 0.4337, 0.04535, 0.4059, 0.02117, 0.4364, 0.0275, 0.434, 0.02434, 0.4608, 0.02117, 0.4364, 0.02434, 0.4608, 0.01868, 0.4604, 0.02117, 0.4364, 0.02468, 0.4094, 0.0275, 0.434, 0.03447, 0.4337, 0.03891, 0.4658, 0.03092, 0.4634, 0.0275, 0.434, 0.03447, 0.4337, 0.02434, 0.4608, 0.0275, 0.434, 0.0326, 0.4065, 0.03941, 0.404, 0.0275, 0.434, 0.03941, 0.404, 0.03447, 0.4337, 0.04426, 0.4396, 0.04535, 0.4059, 0.0495, 0.4116, 0.03447, 0.4337, 0.03092, 0.4634, 0.02434, 0.4608, 0.0275, 0.434, 0.02468, 0.4094, 0.0326, 0.4065, 0.03447, 0.4337, 0.03941, 0.404, 0.04535, 0.4059, 0.01384, 0.4341, 0.02117, 0.4364, 0.01868, 0.4604, 0.01384, 0.4341, 0.01868, 0.4604, 0.01084, 0.4617, 0.01384, 0.4341, 0.01782, 0.4048, 0.02468, 0.4094, 0.01384, 0.4341, 0.02468, 0.4094, 0.02117, 0.4364, 0.03941, 0.404, 0.04157, 0.3436, 0.04995, 0.3448, 0.0203, 0.3458, 0.02468, 0.4094, 0.01782, 0.4048, 0.03941, 0.404, 0.05649, 0.3475, 0.04535, 0.4059, 0.03941, 0.404, 0.04995, 0.3448, 0.05649, 0.3475, 0.0326, 0.4065, 0.03325, 0.3459, 0.04157, 0.3436, 0.03941, 0.404, 0.0326, 0.4065, 0.04157, 0.3436, 0.02468, 0.4094, 0.0203, 0.3458, 0.03325, 0.3459, 0.05649, 0.3475, 0.0495, 0.4116, 0.04535, 0.4059, 0.03325, 0.3459, 0.0326, 0.4065, 0.02468, 0.4094, 0.0267, 0.3137, 0.03691, 0.3112, 0.03325, 0.3459, 0.0267, 0.3137, 0.03325, 0.3459, 0.0203, 0.3458, 0.0267, 0.3137, 0.02937, 0.2794, 0.03691, 0.3112, 0.03691, 0.3112, 0.02937, 0.2794, 0.03937, 0.2764, 0.02156, 0.313, 0.0267, 0.3137, 0.0203, 0.3458, 0.02156, 0.313, 0.02394, 0.2793, 0.0267, 0.3137, 0.0267, 0.3137, 0.02394, 0.2793, 0.02937, 0.2794, 0.04722, 0.3102, 0.05896, 0.3153, 0.04995, 0.3448, 0.04722, 0.3102, 0.04687, 0.2758, 0.05999, 0.2813, 0.04722, 0.3102, 0.05999, 0.2813, 0.05896, 0.3153, 0.03691, 0.3112, 0.03937, 0.2764, 0.04687, 0.2758, 0.03691, 0.3112, 0.04722, 0.3102, 0.04157, 0.3436, 0.03691, 0.3112, 0.04687, 0.2758, 0.04722, 0.3102, 0.05896, 0.3153, 0.05649, 0.3475, 0.04995, 0.3448, 0.04722, 0.3102, 0.04995, 0.3448, 0.04157, 0.3436, 0.03691, 0.3112, 0.04157, 0.3436, 0.03325, 0.3459, 0.02238, 0.5569, 0.02316, 0.5672, 0.01975, 0.5681, 0.008446, 0.5585, 0.01546, 0.5696, 0.01202, 0.5704, 0.01338, 0.5577, 0.01975, 0.5681, 0.01546, 0.5696, 0.01795, 0.5575, 0.02238, 0.5569, 0.01975, 0.5681, 0.01795, 0.5575, 0.02347, 0.5437, 0.02238, 0.5569, 0.01338, 0.5577, 0.0112, 0.5433, 0.01671, 0.5438, 0.01795, 0.5575, 0.01671, 0.5438, 0.02347, 0.5437, 0.008446, 0.5585, 0.01338, 0.5577, 0.01546, 0.5696, 0.008446, 0.5585, 0.006173, 0.5438, 0.0112, 0.5433, 0.008446, 0.5585, 0.0112, 0.5433, 0.01338, 0.5577, 0.01338, 0.5577, 0.01795, 0.5575, 0.01975, 0.5681, 0.01338, 0.5577, 0.01671, 0.5438, 0.01795, 0.5575])
me_205_ms3d_m.materials.append(mat_lowpoly_mate)
me_205_ms3d_m.use_remesh_preserve_volume = False
me_205_ms3d_m.use_remesh_preserve_attributes = False
me_205_ms3d_m.use_mirror_vertex_groups = False
me_205_ms3d_m.update()
arm_205_ms3d_a = bpy.data.armatures.new('205.ms3d.a')  # bones are not reproduced

# ---- objects
ob_205_ms3d_eo = bpy.data.objects.new('205.ms3d.eo', None)
ob_205_ms3d_ao = bpy.data.objects.new('205.ms3d.ao', arm_205_ms3d_a)
ob_205_ms3d_mo = bpy.data.objects.new('205.ms3d.mo', me_205_ms3d_m)

# ---- transforms, parenting, visibility, modifiers, constraints
ob_205_ms3d_eo.location = (0.0, 0.0, 0.0)
ob_205_ms3d_eo.empty_image_offset = (0.0, 0.0)
ob_205_ms3d_eo.lineart.crease_threshold = 0.0
ob_205_ms3d_ao.parent = ob_205_ms3d_eo
ob_205_ms3d_ao.location = (0.0, 0.0, 0.0)
ob_205_ms3d_ao.show_in_front = True
ob_205_ms3d_ao.lineart.crease_threshold = 0.0
ob_205_ms3d_mo.parent = ob_205_ms3d_eo
ob_205_ms3d_mo.location = (0.0, 0.0, 0.0)
ob_205_ms3d_mo.lineart.crease_threshold = 0.0
_vg = ob_205_ms3d_mo.vertex_groups.new(name='CAMERA_LP_BO')
_vg.add([0, 1, 2, 3, 4, 5, 6, 7, 8, 9, 10, 11, 12, 13, 14, 15, 16, 17, 18, 19, 20, 21, 22, 23, 24, 25, 26, 27, 28, 29, 30, 31, 32, 33, 34, 35, 36, 37, 38, 39, 40, 41, 42, 43, 44, 45, 46, 47, 48, 49, 50, 51, 52, 53, 54, 55, 56, 57, 58, 59, 60, 61, 62, 63, 64, 65, 66, 67, 68, 69, 70, 71, 72, 73, 74, 75, 76, 77, 78, 79, 80, 81, 82, 83, 84, 85, 86, 87, 88, 89, 90, 91, 92, 93, 94, 95, 96, 97, 98, 99, 100, 101, 102, 103, 104, 105, 106, 107, 108, 109, 110, 111, 112, 113, 114, 115, 116, 117, 118, 119, 120, 121, 122, 123, 124, 125, 126, 127, 128, 129, 130, 131, 132, 133, 134, 135, 136, 137, 138, 139, 140, 141, 142, 143, 144, 145, 146, 147, 148, 149, 150, 151, 152, 153, 154, 155, 156, 157, 158, 159, 160, 161, 162, 163, 164, 165, 166, 167, 168, 169, 170, 171, 172, 173, 174, 175, 176, 177, 178, 179, 180, 181, 182, 183, 184, 185, 186, 187, 188, 189, 190, 191, 192, 193, 194, 195, 196, 197, 198, 199, 200, 201, 202, 203, 204, 205, 206, 207, 208, 209, 210, 211, 212, 213, 214, 215, 216, 217, 218, 219, 220, 221, 222, 223, 224, 225, 226, 227, 228, 229, 230, 231, 232, 233, 234, 235, 236, 237, 238, 239, 240, 241, 242, 243, 244, 245, 246, 247, 248, 249, 250, 251, 252, 253, 254, 255, 256, 257, 258, 259, 260, 261, 262, 263, 264, 265, 266, 267, 268, 269, 270, 271, 272, 273, 274, 275, 276, 277, 278, 279, 280, 281, 282, 283, 284, 285, 286, 287, 288, 289, 290, 291, 292, 293, 294, 295, 296, 297, 298, 299, 300, 301, 302, 303, 304, 305, 306, 307, 308, 309, 310, 311, 312, 313, 314, 315, 316, 317, 318, 319, 320, 321, 322, 323, 324, 325, 326, 327, 328, 329, 330, 331, 332, 333, 334, 335, 336, 337, 338, 339, 340, 341, 342, 343, 344, 345, 346, 347, 348, 349, 350, 351, 352, 353, 354, 355, 356, 357, 358, 359, 360, 361, 362, 363, 364, 365, 366, 367, 368, 369, 370, 371, 372, 373, 374, 375, 376, 377, 378, 379, 380, 381, 382, 383, 384, 385, 386, 387, 388, 389, 390, 391, 392, 393, 394, 395, 396, 397, 398, 399, 400, 401, 402, 403, 404, 405, 406, 407, 408, 409, 410, 411, 412, 413, 414, 415, 416, 417, 418, 419, 420, 421, 422, 423, 424, 425, 426, 427, 428, 429, 430, 431, 432, 433, 434, 435, 436, 437, 438, 439, 440, 441, 442, 443, 444, 445, 446, 447, 448, 449, 450, 451, 452, 453, 454, 455, 456, 457, 458, 459, 460, 461, 462, 463, 464, 465, 466, 467, 468, 469, 470, 471, 472, 473, 474, 475, 476, 477, 478, 479, 480, 481, 482, 483, 484, 485, 486, 487, 488, 489, 490, 491, 492, 493, 494, 495, 496, 497, 498, 499, 500, 501, 502, 503, 504, 505, 506, 507, 508, 509, 510, 511, 512, 513, 514, 515, 516, 517, 518, 519, 520, 521, 522, 523, 524, 525, 526, 527, 528, 529, 530, 531, 532, 533, 534, 535, 536, 537, 538, 539, 540, 541, 542, 543, 544, 545, 546, 547, 548, 549, 550, 551, 552, 553, 554, 555, 556, 557, 558, 559, 560, 561, 562, 563, 564, 565, 566, 567, 568, 569, 570, 571, 572, 573, 574, 575, 576, 577, 578, 579, 580, 581, 582, 583, 584, 585, 586, 587, 588, 589, 590, 591, 592, 593, 594, 595, 596, 597, 598, 599, 600, 601, 602, 603, 604, 605, 606, 607, 608, 609, 610, 611, 612, 613, 614, 615, 616, 617, 618, 619, 620, 621, 622, 623, 624, 625, 626, 627, 628, 629, 630, 631, 632, 633, 634, 635, 636, 637, 638, 639, 640, 641, 642, 643, 644, 645, 646, 647, 648, 649, 650, 651, 652, 653, 654, 655, 656, 657, 658, 659, 660, 661, 662, 663, 664, 665, 666, 667, 668, 669, 670, 671, 672, 673, 674], 1.0, 'REPLACE')
_m = ob_205_ms3d_mo.modifiers.new('ms3d_smoothing_groups', 'EDGE_SPLIT')
_m.use_edge_angle = False
_m = ob_205_ms3d_mo.modifiers.new('205.ms3d.a', 'ARMATURE')
_m.object = ob_205_ms3d_ao

# ---- collection membership
col_collection_1.objects.link(ob_205_ms3d_eo)
col_collection_1.objects.link(ob_205_ms3d_ao)
col_collection_1.objects.link(ob_205_ms3d_mo)

# ---- scene / render settings (as saved in the file)
scene.frame_start = 1; scene.frame_end = 1; scene.frame_set(0)
scene.render.engine = 'BLENDER_EEVEE_NEXT'
scene.render.resolution_percentage = 50
scene.render.fps = 1
scene.render.dither_intensity = 0.0
scene.cycles.use_denoising = False
scene.cycles.samples = 128
scene.cycles.sampling_pattern = 'TABULATED_SOBOL'
scene.cycles.use_adaptive_sampling = False
scene.cycles.use_light_tree = False
scene.cycles.blur_glossy = 0.0
scene.cycles.sample_clamp_indirect = 0.0
scene.view_settings.view_transform = 'Standard'
bpy.context.view_layer.update()

# ---- added for rendering (the .blend has no active camera and no usable light): camera, sun
cam_auto = bpy.data.cameras.new('AutoCamera')
cam_auto.lens = 50.0
cam_auto.sensor_width = 36.0
cam_auto.clip_end = 1000.0
ob_auto_camera = bpy.data.objects.new('AutoCamera', cam_auto)
scene.collection.objects.link(ob_auto_camera)
ob_auto_camera.location = (2.83996, -5.00983, 4.60978)
ob_auto_camera.rotation_euler = (1.09748, -7.21219e-08, 0.694738)
scene.camera = ob_auto_camera
light_auto_sun = bpy.data.lights.new('AutoSun', 'SUN')
light_auto_sun.energy = 3.0
light_auto_sun.angle = 0.0523599
ob_auto_sun = bpy.data.objects.new('AutoSun', light_auto_sun)
scene.collection.objects.link(ob_auto_sun)
ob_auto_sun.rotation_euler = (0.872665, 0.174533, 0.523599)
bpy.context.view_layer.update()
